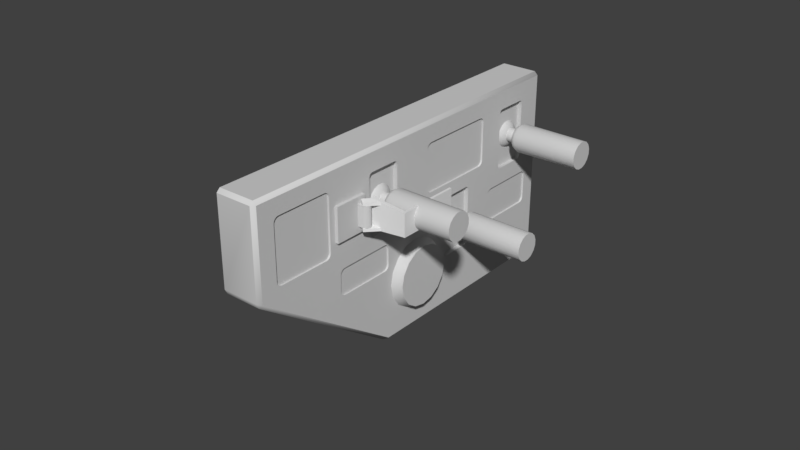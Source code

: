 # Source: poanel.blend  (saved by Blender 2.79.0; exported with 4.5.12 LTS)
import bpy
from mathutils import Matrix  # noqa: F401  (used for matrix-valued properties, if any)

bpy.ops.wm.read_factory_settings(use_empty=True)
scene = bpy.context.scene
scene.name = 'Scene'

# ---- collections
col_collection_1 = bpy.data.collections.new('Collection 1'); scene.collection.children.link(col_collection_1)

# ---- materials (node trees are filled in below, after node groups)
mat_miscpanelmetalswitch_003 = bpy.data.materials.new('miscPanelMetalSwitch.003')
mat_miscpanelmetalswitch_003.alpha_threshold = 0.0
mat_miscpanelmetalswitch_003.use_transparent_shadow = False
mat_miscpanelmetalswitch_003.diffuse_color = (0.64, 0.64, 0.64, 1.0)
mat_miscpanelmetalswitch_003.specular_color = (0.761, 0.761, 0.761)
mat_miscpanelmetalswitch_003.roughness = 0.5
mat_miscpanelmetalswitch_003.specular_intensity = 1.0
mat_accessories_002 = bpy.data.materials.new('accessories.002')
mat_accessories_002.alpha_threshold = 0.0
mat_accessories_002.use_transparent_shadow = False
mat_accessories_002.diffuse_color = (0.64, 0.64, 0.64, 1.0)
mat_accessories_002.specular_color = (0.5, 0.5, 0.5)
mat_accessories_002.roughness = 0.5
mat_accessories_002.specular_intensity = 1.0
mat_labella = bpy.data.materials.new('labella')
mat_labella.alpha_threshold = 0.0
mat_labella.use_transparent_shadow = False
mat_labella.diffuse_color = (0.64, 0.64, 0.64, 1.0)
mat_labella.specular_color = (0.23, 0.23, 0.23)
mat_labella.roughness = 0.5
mat_labella.specular_intensity = 1.0
mat_accessories_001 = bpy.data.materials.new('accessories.001')
mat_accessories_001.alpha_threshold = 0.0
mat_accessories_001.use_transparent_shadow = False
mat_accessories_001.diffuse_color = (0.64, 0.64, 0.64, 1.0)
mat_accessories_001.specular_color = (0.5, 0.5, 0.5)
mat_accessories_001.roughness = 0.5
mat_accessories_001.specular_intensity = 1.0
mat_switchguard = bpy.data.materials.new('switchguard')
mat_switchguard.alpha_threshold = 0.0
mat_switchguard.use_transparent_shadow = False
mat_switchguard.roughness = 0.5

# ---- node groups
ng_auto_smooth = bpy.data.node_groups.new('Auto Smooth', 'GeometryNodeTree')
_s = ng_auto_smooth.interface.new_socket(name='Geometry', in_out='OUTPUT', socket_type='NodeSocketGeometry')
_s = ng_auto_smooth.interface.new_socket(name='Geometry', in_out='INPUT', socket_type='NodeSocketGeometry')
_s = ng_auto_smooth.interface.new_socket(name='Angle', in_out='INPUT', socket_type='NodeSocketFloat')
_s.subtype = 'ANGLE'
_s.min_value = 0.0
_s.max_value = 3.142
ng_auto_smooth.is_modifier = True
_N = ng_auto_smooth.nodes; _L = ng_auto_smooth.links
n0 = _N.new('NodeGroupOutput'); n0.name = 'Group Output'; n0.location = (480, -100)
n1 = _N.new('NodeGroupInput'); n1.name = 'Group Input'; n1.location = (-420, -300)
n2 = _N.new('NodeGroupInput'); n2.name = 'Group Input.001'; n2.location = (-60, -100)
n3 = _N.new('GeometryNodeSetShadeSmooth'); n3.name = 'Set Shade Smooth'; n3.location = (120, -100)
n3.domain = 'EDGE'
n4 = _N.new('GeometryNodeSetShadeSmooth'); n4.name = 'Set Shade Smooth.001'; n4.location = (300, -100)
n5 = _N.new('GeometryNodeInputMeshEdgeAngle'); n5.name = 'Edge Angle'; n5.location = (-420, -220)
n6 = _N.new('GeometryNodeInputEdgeSmooth'); n6.name = 'Is Edge Smooth'; n6.location = (-60, -160)
n7 = _N.new('GeometryNodeInputShadeSmooth'); n7.name = 'Is Face Smooth'; n7.location = (-240, -340)
n8 = _N.new('FunctionNodeBooleanMath'); n8.name = 'Boolean Math'; n8.location = (-60, -220)
n9 = _N.new('FunctionNodeCompare'); n9.name = 'Compare'; n9.location = (-240, -180)
n9.operation = 'LESS_EQUAL'
_L.new(n5.outputs[0], n9.inputs[0])
_L.new(n4.outputs[0], n0.inputs[0])
_L.new(n1.outputs[1], n9.inputs[1])
_L.new(n9.outputs[0], n8.inputs[0])
_L.new(n7.outputs[0], n8.inputs[1])
_L.new(n2.outputs[0], n3.inputs[0])
_L.new(n6.outputs[0], n3.inputs[1])
_L.new(n3.outputs[0], n4.inputs[0])
_L.new(n8.outputs[0], n3.inputs[2])
n0.is_active_output = True

# ---- material node trees

# ---- world
world_world = bpy.data.worlds.new('World'); scene.world = world_world
world_world.color = (0.05088, 0.05088, 0.05088)
world_world.use_sun_shadow = False
world_world.sun_shadow_jitter_overblur = 0.0
world_world.cycles.sampling_method = 'MANUAL'

# ---- meshes
me_left_front_switches_mesh_011 = bpy.data.meshes.new('left-front-switches.mesh.011')
me_left_front_switches_mesh_011.from_pydata([(-0.0017, -0.00098, -0.00494), (0.02964, -0.0008, -0.00434), (-0.0017, -0.00279, -0.00418), (0.02963, -0.00238, -0.0037), (-0.0017, -0.00418, -0.00278), (0.02964, -0.00361, -0.00249), (-0.00166, -0.00492, -0.00098), (0.02964, -0.00425, -0.00091), (-0.00168, -0.00492, 0.00099), (0.02964, -0.00425, 0.00082), (-0.00168, -0.00418, 0.00279), (0.02964, -0.00361, 0.0024), (-0.00168, -0.00279, 0.00419), (0.02964, -0.00238, 0.00363), (-0.00168, -0.00098, 0.00493), (0.02964, -0.0008, 0.00429), (-0.00168, 0.00098, 0.00493), (0.02964, 0.00093, 0.00429), (-0.00168, 0.00279, 0.00419), (0.02964, 0.00251, 0.00363), (-0.0017, 0.00418, 0.00279), (0.02963, 0.00372, 0.0024), (-0.0017, 0.00492, 0.00099), (0.02963, 0.00438, 0.00082), (-0.00168, 0.00492, -0.00098), (0.02963, 0.00438, -0.00091), (-0.0017, 0.00418, -0.00278), (0.02963, 0.00372, -0.00249), (-0.0017, 0.00279, -0.00418), (0.02963, 0.00251, -0.0037), (-0.0017, 0.00098, -0.00494), (0.02964, 0.00093, -0.00434), (0.00839, -0.00088, -0.0045), (0.00841, -0.00253, -0.00381), (0.00843, -0.0038, -0.00255), (0.00843, -0.00447, -0.00089), (0.00841, -0.00447, 0.00088), (0.00841, -0.0038, 0.00253), (0.00841, -0.00253, 0.0038), (0.00841, -0.00088, 0.00449), (0.00841, 0.00091, 0.00449), (0.00841, 0.00256, 0.0038), (0.00841, 0.00383, 0.00253), (0.00839, 0.0045, 0.00088), (0.00841, 0.0045, -0.00089), (0.00841, 0.00383, -0.00255), (0.00841, 0.00256, -0.00381), (0.00839, 0.00091, -0.0045), (0.00238, -0.00085, -0.00428), (0.00238, -0.00242, -0.00364), (0.00238, -0.00362, -0.00243), (0.0024, -0.00428, -0.00084), (0.0024, -0.00428, 0.00085), (0.0024, -0.00362, 0.00244), (0.0024, -0.00242, 0.00361), (0.0024, -0.00085, 0.00427), (0.0024, 0.00085, 0.00427), (0.0024, 0.00242, 0.00361), (0.0024, 0.00362, 0.00244), (0.00238, 0.00428, 0.00085), (0.00238, 0.00428, -0.00084), (0.00238, 0.00362, -0.00243), (0.00238, 0.00242, -0.00364), (0.00238, 0.00085, -0.00428), (0.00351, -0.00063, -0.00326), (0.00351, -0.00184, -0.00276), (0.00353, -0.00275, -0.00183), (0.00353, -0.00325, -0.00064), (0.00353, -0.00325, 0.00065), (0.00353, -0.00275, 0.00186), (0.00353, -0.00184, 0.00275), (0.00353, -0.00063, 0.00325), (0.00351, 0.00066, 0.00325), (0.00351, 0.00187, 0.00275), (0.00353, 0.00278, 0.00186), (0.00351, 0.00328, 0.00065), (0.00351, 0.00328, -0.00064), (0.00353, 0.00278, -0.00183), (0.00351, 0.00187, -0.00276), (0.00351, 0.00066, -0.00326), (0.00389, -0.00042, -0.00218), (0.00388, -0.00122, -0.00185), (0.00389, -0.00184, -0.00124), (0.00389, -0.00217, -0.00044), (0.00389, -0.00217, 0.00043), (0.00389, -0.00184, 0.00124), (0.00388, -0.00122, 0.00184), (0.00389, -0.00042, 0.00218), (0.00389, 0.00046, 0.00218), (0.00388, 0.00126, 0.00184), (0.00388, 0.00187, 0.00124), (0.00389, 0.0022, 0.00043), (0.00388, 0.0022, -0.00044), (0.00389, 0.00187, -0.00124), (0.00388, 0.00126, -0.00185), (0.00389, 0.00046, -0.00218), (0.00604, -0.00042, -0.00221), (0.00602, -0.00124, -0.00188), (0.00604, -0.00185, -0.00125), (0.00604, -0.0022, -0.00045), (0.00604, -0.0022, 0.00043), (0.00604, -0.00185, 0.00124), (0.00604, -0.00124, 0.00186), (0.00604, -0.00042, 0.0022), (0.00604, 0.00046, 0.0022), (0.00604, 0.00127, 0.00186), (0.00604, 0.00188, 0.00124), (0.00602, 0.00221, 0.00043), (0.00602, 0.00221, -0.00045), (0.00604, 0.00188, -0.00125), (0.00602, 0.00127, -0.00188), (0.00604, 0.00046, -0.00221), (0.00698, -0.00072, -0.00373), (0.00698, -0.00209, -0.00315), (0.007, -0.00312, -0.0021), (0.007, -0.00369, -0.00075), (0.007, -0.00369, 0.00073), (0.007, -0.00312, 0.00209), (0.007, -0.00209, 0.00314), (0.007, -0.00072, 0.00371), (0.007, 0.00075, 0.00371), (0.00698, 0.00212, 0.00314), (0.00698, 0.00315, 0.00209), (0.00698, 0.00372, 0.00073), (0.00698, 0.00372, -0.00075), (0.00698, 0.00315, -0.0021), (0.00698, 0.00212, -0.00315), (0.00698, 0.00075, -0.00373), (0.00055, -0.00488, 0.00097), (0.00054, 0.00488, -0.00096), (0.00055, 0.00097, 0.00487), (0.00055, -0.00414, 0.00277), (0.00053, -0.00097, -0.00488), (0.00054, 0.00414, 0.00277), (0.00053, 0.00414, -0.00276), (0.00055, 0.00276, 0.00413), (0.00053, 0.00488, 0.00097), (0.00053, -0.00276, -0.00414), (0.00055, -0.00276, 0.00413), (0.00053, 0.00097, -0.00488), (0.00055, -0.00097, 0.00487), (0.00056, -0.00488, -0.00096), (0.00053, -0.00414, -0.00276), (0.00053, 0.00276, -0.00414)], [], [(75, 76, 60, 59), (3, 5, 34, 33), (5, 7, 35, 34), (7, 9, 36, 35), (9, 11, 37, 36), (11, 13, 38, 37), (13, 15, 39, 38), (15, 17, 40, 39), (17, 19, 41, 40), (19, 21, 42, 41), (21, 23, 43, 42), (23, 25, 44, 43), (25, 27, 45, 44), (27, 29, 46, 45), (29, 31, 47, 46), (140, 130, 16, 14), (1, 31, 29, 27, 25, 23, 21, 19, 17, 15, 13, 11, 9, 7, 5, 3), (133, 136, 22, 20), (122, 42, 43, 123), (70, 71, 55, 54), (112, 32, 33, 113), (112, 113, 97, 96), (69, 70, 54, 53), (134, 143, 28, 26), (67, 68, 52, 51), (115, 35, 36, 116), (65, 66, 50, 49), (113, 33, 34, 114), (120, 40, 41, 121), (119, 39, 40, 120), (77, 78, 62, 61), (101, 117, 118, 102), (1, 3, 33, 32), (139, 63, 48, 132), (121, 41, 42, 122), (128, 131, 10, 8), (120, 121, 105, 104), (138, 140, 14, 12), (47, 32, 112, 127), (116, 36, 37, 117), (72, 73, 57, 56), (73, 74, 58, 57), (106, 122, 123, 107), (63, 79, 64, 48), (141, 128, 8, 6), (142, 141, 6, 4), (74, 75, 59, 58), (71, 72, 56, 55), (95, 80, 64, 79), (114, 34, 35, 115), (102, 118, 119, 103), (127, 112, 96, 111), (124, 125, 109, 108), (97, 113, 114, 98), (98, 114, 115, 99), (132, 137, 2, 0), (76, 77, 61, 60), (116, 117, 101, 100), (125, 45, 46, 126), (117, 37, 38, 118), (118, 38, 39, 119), (126, 46, 47, 127), (119, 120, 104, 103), (47, 31, 1, 32), (64, 80, 81, 65), (111, 96, 80, 95), (65, 81, 82, 66), (66, 82, 83, 67), (67, 83, 84, 68), (68, 84, 85, 69), (69, 85, 86, 70), (70, 86, 87, 71), (71, 87, 88, 72), (72, 88, 89, 73), (73, 89, 90, 74), (74, 90, 91, 75), (75, 91, 92, 76), (76, 92, 93, 77), (77, 93, 94, 78), (78, 94, 95, 79), (115, 116, 100, 99), (80, 96, 97, 81), (81, 97, 98, 82), (82, 98, 99, 83), (83, 99, 100, 84), (84, 100, 101, 85), (85, 101, 102, 86), (86, 102, 103, 87), (87, 103, 104, 88), (88, 104, 105, 89), (89, 105, 106, 90), (90, 106, 107, 91), (91, 107, 108, 92), (92, 108, 109, 93), (93, 109, 110, 94), (94, 110, 111, 95), (68, 69, 53, 52), (125, 126, 110, 109), (66, 67, 51, 50), (129, 134, 26, 24), (136, 129, 24, 22), (78, 79, 63, 62), (131, 138, 12, 10), (124, 44, 45, 125), (64, 65, 49, 48), (143, 139, 30, 28), (135, 133, 20, 18), (130, 135, 18, 16), (123, 43, 44, 124), (121, 122, 106, 105), (123, 124, 108, 107), (137, 142, 4, 2), (126, 127, 111, 110), (49, 50, 142, 137), (56, 57, 135, 130), (57, 58, 133, 135), (62, 63, 139, 143), (53, 54, 138, 131), (59, 60, 129, 136), (60, 61, 134, 129), (48, 49, 137, 132), (50, 51, 141, 142), (51, 52, 128, 141), (54, 55, 140, 138), (52, 53, 131, 128), (30, 139, 132, 0), (61, 62, 143, 134), (58, 59, 136, 133), (55, 56, 130, 140)])
me_left_front_switches_mesh_011.polygons.foreach_set('use_smooth', [True] * 129)
_uv = me_left_front_switches_mesh_011.uv_layers.new(name='UVMap')
_uv.uv.foreach_set('vector', [0.588, 0.3061, 0.588, 0.2857, 0.604, 0.2857, 0.604, 0.3061, 0.3417, 0.1836, 0.3417, 0.1631, 0.5175, 0.1631, 0.5175, 0.1836, 0.3417, 0.1631, 0.3417, 0.1428, 0.5175, 0.1428, 0.5175, 0.1631, 0.3417, 0.4694, 0.3417, 0.449, 0.5175, 0.449, 0.5175, 0.4694, 0.3417, 0.449, 0.3417, 0.4286, 0.5175, 0.4286, 0.5175, 0.449, 0.3417, 0.4286, 0.3417, 0.4082, 0.5175, 0.4082, 0.5175, 0.4286, 0.3417, 0.4082, 0.3417, 0.3878, 0.5175, 0.3878, 0.5175, 0.4082, 0.3417, 0.3878, 0.3417, 0.3673, 0.5175, 0.3673, 0.5175, 0.3878, 0.3417, 0.3673, 0.3417, 0.3469, 0.5175, 0.3469, 0.5175, 0.3673, 0.3417, 0.3469, 0.3417, 0.3265, 0.5175, 0.3265, 0.5175, 0.3469, 0.3417, 0.3265, 0.3417, 0.3061, 0.5175, 0.3061, 0.5175, 0.3265, 0.3417, 0.3061, 0.3417, 0.2857, 0.5175, 0.2857, 0.5175, 0.3061, 0.3417, 0.2857, 0.3417, 0.2653, 0.5175, 0.2653, 0.5175, 0.2857, 0.3417, 0.2653, 0.3417, 0.2449, 0.5175, 0.2449, 0.5175, 0.2653, 0.3417, 0.2449, 0.3417, 0.2245, 0.5175, 0.2245, 0.5175, 0.2449, 0.6291, 0.3878, 0.6291, 0.3673, 0.6541, 0.3673, 0.6541, 0.3878, 0.5364, 0.1312, 0.5135, 0.1217, 0.4961, 0.1045, 0.4868, 0.08187, 0.4868, 0.05727, 0.4963, 0.03443, 0.5137, 0.01709, 0.5364, 0.007538, 0.561, 0.007538, 0.5839, 0.01704, 0.6012, 0.03448, 0.6107, 0.05741, 0.6105, 0.08192, 0.601, 0.1048, 0.5837, 0.1222, 0.5609, 0.1314, 0.6291, 0.3265, 0.6291, 0.3061, 0.6541, 0.3061, 0.6541, 0.3265, 0.5345, 0.3265, 0.5175, 0.3265, 0.5175, 0.3061, 0.5345, 0.3061, 0.588, 0.4082, 0.588, 0.3878, 0.604, 0.3878, 0.604, 0.4082, 0.5345, 0.204, 0.5175, 0.204, 0.5175, 0.1836, 0.5345, 0.1836, 0.5345, 0.204, 0.5345, 0.1836, 0.5534, 0.1836, 0.5534, 0.204, 0.588, 0.4286, 0.588, 0.4082, 0.604, 0.4082, 0.604, 0.4286, 0.6291, 0.2653, 0.6291, 0.2449, 0.6541, 0.2449, 0.6541, 0.2653, 0.588, 0.4694, 0.588, 0.449, 0.604, 0.449, 0.604, 0.4694, 0.5345, 0.4694, 0.5175, 0.4694, 0.5175, 0.449, 0.5345, 0.449, 0.588, 0.1836, 0.588, 0.1631, 0.604, 0.1631, 0.604, 0.1836, 0.5345, 0.1836, 0.5175, 0.1836, 0.5175, 0.1631, 0.5345, 0.1631, 0.5345, 0.3673, 0.5175, 0.3673, 0.5175, 0.3469, 0.5345, 0.3469, 0.5345, 0.3878, 0.5175, 0.3878, 0.5175, 0.3673, 0.5345, 0.3673, 0.588, 0.2653, 0.588, 0.2449, 0.604, 0.2449, 0.604, 0.2653, 0.5534, 0.4286, 0.5345, 0.4286, 0.5345, 0.4082, 0.5534, 0.4082, 0.3417, 0.204, 0.3417, 0.1836, 0.5175, 0.1836, 0.5175, 0.204, 0.6291, 0.2245, 0.604, 0.2245, 0.604, 0.204, 0.6291, 0.204, 0.5345, 0.3469, 0.5175, 0.3469, 0.5175, 0.3265, 0.5345, 0.3265, 0.6291, 0.449, 0.6291, 0.4286, 0.6541, 0.4286, 0.6541, 0.449, 0.5345, 0.3673, 0.5345, 0.3469, 0.5534, 0.3469, 0.5534, 0.3673, 0.6291, 0.4082, 0.6291, 0.3878, 0.6541, 0.3878, 0.6541, 0.4082, 0.5175, 0.2245, 0.5175, 0.204, 0.5345, 0.204, 0.5345, 0.2245, 0.5345, 0.449, 0.5175, 0.449, 0.5175, 0.4286, 0.5345, 0.4286, 0.588, 0.3673, 0.588, 0.3469, 0.604, 0.3469, 0.604, 0.3673, 0.588, 0.3469, 0.588, 0.3265, 0.604, 0.3265, 0.604, 0.3469, 0.5534, 0.3265, 0.5345, 0.3265, 0.5345, 0.3061, 0.5534, 0.3061, 0.604, 0.2245, 0.588, 0.2245, 0.588, 0.204, 0.604, 0.204, 0.6291, 0.4694, 0.6291, 0.449, 0.6541, 0.449, 0.6541, 0.4694, 0.6291, 0.1631, 0.6291, 0.1428, 0.6541, 0.1428, 0.6541, 0.1631, 0.588, 0.3265, 0.588, 0.3061, 0.604, 0.3061, 0.604, 0.3265, 0.588, 0.3878, 0.588, 0.3673, 0.604, 0.3673, 0.604, 0.3878, 0.5759, 0.2245, 0.5759, 0.204, 0.588, 0.204, 0.588, 0.2245, 0.5345, 0.1631, 0.5175, 0.1631, 0.5175, 0.1428, 0.5345, 0.1428, 0.5534, 0.4082, 0.5345, 0.4082, 0.5345, 0.3878, 0.5534, 0.3878, 0.5345, 0.2245, 0.5345, 0.204, 0.5534, 0.204, 0.5534, 0.2245, 0.5345, 0.2857, 0.5345, 0.2653, 0.5534, 0.2653, 0.5534, 0.2857, 0.5534, 0.1836, 0.5345, 0.1836, 0.5345, 0.1631, 0.5534, 0.1631, 0.5534, 0.1631, 0.5345, 0.1631, 0.5345, 0.1428, 0.5534, 0.1428, 0.6291, 0.204, 0.6291, 0.1836, 0.6541, 0.1836, 0.6541, 0.204, 0.588, 0.2857, 0.588, 0.2653, 0.604, 0.2653, 0.604, 0.2857, 0.5345, 0.449, 0.5345, 0.4286, 0.5534, 0.4286, 0.5534, 0.449, 0.5345, 0.2653, 0.5175, 0.2653, 0.5175, 0.2449, 0.5345, 0.2449, 0.5345, 0.4286, 0.5175, 0.4286, 0.5175, 0.4082, 0.5345, 0.4082, 0.5345, 0.4082, 0.5175, 0.4082, 0.5175, 0.3878, 0.5345, 0.3878, 0.5345, 0.2449, 0.5175, 0.2449, 0.5175, 0.2245, 0.5345, 0.2245, 0.5345, 0.3878, 0.5345, 0.3673, 0.5534, 0.3673, 0.5534, 0.3878, 0.5175, 0.2245, 0.3417, 0.2245, 0.3417, 0.204, 0.5175, 0.204, 0.588, 0.204, 0.5759, 0.204, 0.5759, 0.1836, 0.588, 0.1836, 0.5534, 0.2245, 0.5534, 0.204, 0.5759, 0.204, 0.5759, 0.2245, 0.588, 0.1836, 0.5759, 0.1836, 0.5759, 0.1631, 0.588, 0.1631, 0.588, 0.1631, 0.5759, 0.1631, 0.5759, 0.1428, 0.588, 0.1428, 0.588, 0.4694, 0.5759, 0.4694, 0.5759, 0.449, 0.588, 0.449, 0.588, 0.449, 0.5759, 0.449, 0.5759, 0.4286, 0.588, 0.4286, 0.588, 0.4286, 0.5759, 0.4286, 0.5759, 0.4082, 0.588, 0.4082, 0.588, 0.4082, 0.5759, 0.4082, 0.5759, 0.3878, 0.588, 0.3878, 0.588, 0.3878, 0.5759, 0.3878, 0.5759, 0.3673, 0.588, 0.3673, 0.588, 0.3673, 0.5759, 0.3673, 0.5759, 0.3469, 0.588, 0.3469, 0.588, 0.3469, 0.5759, 0.3469, 0.5759, 0.3265, 0.588, 0.3265, 0.588, 0.3265, 0.5759, 0.3265, 0.5759, 0.3061, 0.588, 0.3061, 0.588, 0.3061, 0.5759, 0.3061, 0.5759, 0.2857, 0.588, 0.2857, 0.588, 0.2857, 0.5759, 0.2857, 0.5759, 0.2653, 0.588, 0.2653, 0.588, 0.2653, 0.5759, 0.2653, 0.5759, 0.2449, 0.588, 0.2449, 0.588, 0.2449, 0.5759, 0.2449, 0.5759, 0.2245, 0.588, 0.2245, 0.5345, 0.4694, 0.5345, 0.449, 0.5534, 0.449, 0.5534, 0.4694, 0.5759, 0.204, 0.5534, 0.204, 0.5534, 0.1836, 0.5759, 0.1836, 0.5759, 0.1836, 0.5534, 0.1836, 0.5534, 0.1631, 0.5759, 0.1631, 0.5759, 0.1631, 0.5534, 0.1631, 0.5534, 0.1428, 0.5759, 0.1428, 0.5759, 0.4694, 0.5534, 0.4694, 0.5534, 0.449, 0.5759, 0.449, 0.5759, 0.449, 0.5534, 0.449, 0.5534, 0.4286, 0.5759, 0.4286, 0.5759, 0.4286, 0.5534, 0.4286, 0.5534, 0.4082, 0.5759, 0.4082, 0.5759, 0.4082, 0.5534, 0.4082, 0.5534, 0.3878, 0.5759, 0.3878, 0.5759, 0.3878, 0.5534, 0.3878, 0.5534, 0.3673, 0.5759, 0.3673, 0.5759, 0.3673, 0.5534, 0.3673, 0.5534, 0.3469, 0.5759, 0.3469, 0.5759, 0.3469, 0.5534, 0.3469, 0.5534, 0.3265, 0.5759, 0.3265, 0.5759, 0.3265, 0.5534, 0.3265, 0.5534, 0.3061, 0.5759, 0.3061, 0.5759, 0.3061, 0.5534, 0.3061, 0.5534, 0.2857, 0.5759, 0.2857, 0.5759, 0.2857, 0.5534, 0.2857, 0.5534, 0.2653, 0.5759, 0.2653, 0.5759, 0.2653, 0.5534, 0.2653, 0.5534, 0.2449, 0.5759, 0.2449, 0.5759, 0.2449, 0.5534, 0.2449, 0.5534, 0.2245, 0.5759, 0.2245, 0.588, 0.449, 0.588, 0.4286, 0.604, 0.4286, 0.604, 0.449, 0.5345, 0.2653, 0.5345, 0.2449, 0.5534, 0.2449, 0.5534, 0.2653, 0.588, 0.1631, 0.588, 0.1428, 0.604, 0.1428, 0.604, 0.1631, 0.6291, 0.2857, 0.6291, 0.2653, 0.6541, 0.2653, 0.6541, 0.2857, 0.6291, 0.3061, 0.6291, 0.2857, 0.6541, 0.2857, 0.6541, 0.3061, 0.588, 0.2449, 0.588, 0.2245, 0.604, 0.2245, 0.604, 0.2449, 0.6291, 0.4286, 0.6291, 0.4082, 0.6541, 0.4082, 0.6541, 0.4286, 0.5345, 0.2857, 0.5175, 0.2857, 0.5175, 0.2653, 0.5345, 0.2653, 0.588, 0.204, 0.588, 0.1836, 0.604, 0.1836, 0.604, 0.204, 0.6291, 0.2449, 0.6291, 0.2245, 0.6541, 0.2245, 0.6541, 0.2449, 0.6291, 0.3469, 0.6291, 0.3265, 0.6541, 0.3265, 0.6541, 0.3469, 0.6291, 0.3673, 0.6291, 0.3469, 0.6541, 0.3469, 0.6541, 0.3673, 0.5345, 0.3061, 0.5175, 0.3061, 0.5175, 0.2857, 0.5345, 0.2857, 0.5345, 0.3469, 0.5345, 0.3265, 0.5534, 0.3265, 0.5534, 0.3469, 0.5345, 0.3061, 0.5345, 0.2857, 0.5534, 0.2857, 0.5534, 0.3061, 0.6291, 0.1836, 0.6291, 0.1631, 0.6541, 0.1631, 0.6541, 0.1836, 0.5345, 0.2449, 0.5345, 0.2245, 0.5534, 0.2245, 0.5534, 0.2449, 0.604, 0.1836, 0.604, 0.1631, 0.6291, 0.1631, 0.6291, 0.1836, 0.604, 0.3673, 0.604, 0.3469, 0.6291, 0.3469, 0.6291, 0.3673, 0.604, 0.3469, 0.604, 0.3265, 0.6291, 0.3265, 0.6291, 0.3469, 0.604, 0.2449, 0.604, 0.2245, 0.6291, 0.2245, 0.6291, 0.2449, 0.604, 0.4286, 0.604, 0.4082, 0.6291, 0.4082, 0.6291, 0.4286, 0.604, 0.3061, 0.604, 0.2857, 0.6291, 0.2857, 0.6291, 0.3061, 0.604, 0.2857, 0.604, 0.2653, 0.6291, 0.2653, 0.6291, 0.2857, 0.604, 0.204, 0.604, 0.1836, 0.6291, 0.1836, 0.6291, 0.204, 0.604, 0.1631, 0.604, 0.1428, 0.6291, 0.1428, 0.6291, 0.1631, 0.604, 0.4694, 0.604, 0.449, 0.6291, 0.449, 0.6291, 0.4694, 0.604, 0.4082, 0.604, 0.3878, 0.6291, 0.3878, 0.6291, 0.4082, 0.604, 0.449, 0.604, 0.4286, 0.6291, 0.4286, 0.6291, 0.449, 0.6541, 0.2245, 0.6291, 0.2245, 0.6291, 0.204, 0.6541, 0.204, 0.604, 0.2653, 0.604, 0.2449, 0.6291, 0.2449, 0.6291, 0.2653, 0.604, 0.3265, 0.604, 0.3061, 0.6291, 0.3061, 0.6291, 0.3265, 0.604, 0.3878, 0.604, 0.3673, 0.6291, 0.3673, 0.6291, 0.3878])
me_left_front_switches_mesh_011.materials.append(mat_miscpanelmetalswitch_003)
me_left_front_switches_mesh_011.use_remesh_preserve_volume = False
me_left_front_switches_mesh_011.use_remesh_preserve_attributes = False
me_left_front_switches_mesh_011.use_mirror_vertex_groups = False
me_left_front_switches_mesh_011.update()
me_left_front_switches_mesh_010 = bpy.data.meshes.new('left-front-switches.mesh.010')
me_left_front_switches_mesh_010.from_pydata([(-0.0017, -0.00098, -0.00494), (0.02964, -0.0008, -0.00434), (-0.0017, -0.00279, -0.00418), (0.02963, -0.00238, -0.0037), (-0.0017, -0.00418, -0.00278), (0.02964, -0.00361, -0.00249), (-0.00166, -0.00492, -0.00098), (0.02964, -0.00425, -0.00091), (-0.00168, -0.00492, 0.00099), (0.02964, -0.00425, 0.00082), (-0.00168, -0.00418, 0.00279), (0.02964, -0.00361, 0.0024), (-0.00168, -0.00279, 0.00419), (0.02964, -0.00238, 0.00363), (-0.00168, -0.00098, 0.00493), (0.02964, -0.0008, 0.00429), (-0.00168, 0.00098, 0.00493), (0.02964, 0.00093, 0.00429), (-0.00168, 0.00279, 0.00419), (0.02964, 0.00251, 0.00363), (-0.0017, 0.00418, 0.00279), (0.02963, 0.00372, 0.0024), (-0.0017, 0.00492, 0.00099), (0.02963, 0.00438, 0.00082), (-0.00168, 0.00492, -0.00098), (0.02963, 0.00438, -0.00091), (-0.0017, 0.00418, -0.00278), (0.02963, 0.00372, -0.00249), (-0.0017, 0.00279, -0.00418), (0.02963, 0.00251, -0.0037), (-0.0017, 0.00098, -0.00494), (0.02964, 0.00093, -0.00434), (0.00839, -0.00088, -0.0045), (0.00841, -0.00253, -0.00381), (0.00843, -0.0038, -0.00255), (0.00843, -0.00447, -0.00089), (0.00841, -0.00447, 0.00088), (0.00841, -0.0038, 0.00253), (0.00841, -0.00253, 0.0038), (0.00841, -0.00088, 0.00449), (0.00841, 0.00091, 0.00449), (0.00841, 0.00256, 0.0038), (0.00841, 0.00383, 0.00253), (0.00839, 0.0045, 0.00088), (0.00841, 0.0045, -0.00089), (0.00841, 0.00383, -0.00255), (0.00841, 0.00256, -0.00381), (0.00839, 0.00091, -0.0045), (0.00238, -0.00085, -0.00428), (0.00238, -0.00242, -0.00364), (0.00238, -0.00362, -0.00243), (0.0024, -0.00428, -0.00084), (0.0024, -0.00428, 0.00085), (0.0024, -0.00362, 0.00244), (0.0024, -0.00242, 0.00361), (0.0024, -0.00085, 0.00427), (0.0024, 0.00085, 0.00427), (0.0024, 0.00242, 0.00361), (0.0024, 0.00362, 0.00244), (0.00238, 0.00428, 0.00085), (0.00238, 0.00428, -0.00084), (0.00238, 0.00362, -0.00243), (0.00238, 0.00242, -0.00364), (0.00238, 0.00085, -0.00428), (0.00351, -0.00063, -0.00326), (0.00351, -0.00184, -0.00276), (0.00353, -0.00275, -0.00183), (0.00353, -0.00325, -0.00064), (0.00353, -0.00325, 0.00065), (0.00353, -0.00275, 0.00186), (0.00353, -0.00184, 0.00275), (0.00353, -0.00063, 0.00325), (0.00351, 0.00066, 0.00325), (0.00351, 0.00187, 0.00275), (0.00353, 0.00278, 0.00186), (0.00351, 0.00328, 0.00065), (0.00351, 0.00328, -0.00064), (0.00353, 0.00278, -0.00183), (0.00351, 0.00187, -0.00276), (0.00351, 0.00066, -0.00326), (0.00389, -0.00042, -0.00218), (0.00388, -0.00122, -0.00185), (0.00389, -0.00184, -0.00124), (0.00389, -0.00217, -0.00044), (0.00389, -0.00217, 0.00043), (0.00389, -0.00184, 0.00124), (0.00388, -0.00122, 0.00184), (0.00389, -0.00042, 0.00218), (0.00389, 0.00046, 0.00218), (0.00388, 0.00126, 0.00184), (0.00388, 0.00187, 0.00124), (0.00389, 0.0022, 0.00043), (0.00388, 0.0022, -0.00044), (0.00389, 0.00187, -0.00124), (0.00388, 0.00126, -0.00185), (0.00389, 0.00046, -0.00218), (0.00604, -0.00042, -0.00221), (0.00602, -0.00124, -0.00188), (0.00604, -0.00185, -0.00125), (0.00604, -0.0022, -0.00045), (0.00604, -0.0022, 0.00043), (0.00604, -0.00185, 0.00124), (0.00604, -0.00124, 0.00186), (0.00604, -0.00042, 0.0022), (0.00604, 0.00046, 0.0022), (0.00604, 0.00127, 0.00186), (0.00604, 0.00188, 0.00124), (0.00602, 0.00221, 0.00043), (0.00602, 0.00221, -0.00045), (0.00604, 0.00188, -0.00125), (0.00602, 0.00127, -0.00188), (0.00604, 0.00046, -0.00221), (0.00698, -0.00072, -0.00373), (0.00698, -0.00209, -0.00315), (0.007, -0.00312, -0.0021), (0.007, -0.00369, -0.00075), (0.007, -0.00369, 0.00073), (0.007, -0.00312, 0.00209), (0.007, -0.00209, 0.00314), (0.007, -0.00072, 0.00371), (0.007, 0.00075, 0.00371), (0.00698, 0.00212, 0.00314), (0.00698, 0.00315, 0.00209), (0.00698, 0.00372, 0.00073), (0.00698, 0.00372, -0.00075), (0.00698, 0.00315, -0.0021), (0.00698, 0.00212, -0.00315), (0.00698, 0.00075, -0.00373), (0.00055, -0.00488, 0.00097), (0.00054, 0.00488, -0.00096), (0.00055, 0.00097, 0.00487), (0.00055, -0.00414, 0.00277), (0.00053, -0.00097, -0.00488), (0.00054, 0.00414, 0.00277), (0.00053, 0.00414, -0.00276), (0.00055, 0.00276, 0.00413), (0.00053, 0.00488, 0.00097), (0.00053, -0.00276, -0.00414), (0.00055, -0.00276, 0.00413), (0.00053, 0.00097, -0.00488), (0.00055, -0.00097, 0.00487), (0.00056, -0.00488, -0.00096), (0.00053, -0.00414, -0.00276), (0.00053, 0.00276, -0.00414)], [], [(75, 76, 60, 59), (3, 5, 34, 33), (5, 7, 35, 34), (7, 9, 36, 35), (9, 11, 37, 36), (11, 13, 38, 37), (13, 15, 39, 38), (15, 17, 40, 39), (17, 19, 41, 40), (19, 21, 42, 41), (21, 23, 43, 42), (23, 25, 44, 43), (25, 27, 45, 44), (27, 29, 46, 45), (29, 31, 47, 46), (140, 130, 16, 14), (1, 31, 29, 27, 25, 23, 21, 19, 17, 15, 13, 11, 9, 7, 5, 3), (133, 136, 22, 20), (122, 42, 43, 123), (70, 71, 55, 54), (112, 32, 33, 113), (112, 113, 97, 96), (69, 70, 54, 53), (134, 143, 28, 26), (67, 68, 52, 51), (115, 35, 36, 116), (65, 66, 50, 49), (113, 33, 34, 114), (120, 40, 41, 121), (119, 39, 40, 120), (77, 78, 62, 61), (101, 117, 118, 102), (1, 3, 33, 32), (139, 63, 48, 132), (121, 41, 42, 122), (128, 131, 10, 8), (120, 121, 105, 104), (138, 140, 14, 12), (47, 32, 112, 127), (116, 36, 37, 117), (72, 73, 57, 56), (73, 74, 58, 57), (106, 122, 123, 107), (63, 79, 64, 48), (141, 128, 8, 6), (142, 141, 6, 4), (74, 75, 59, 58), (71, 72, 56, 55), (95, 80, 64, 79), (114, 34, 35, 115), (102, 118, 119, 103), (127, 112, 96, 111), (124, 125, 109, 108), (97, 113, 114, 98), (98, 114, 115, 99), (132, 137, 2, 0), (76, 77, 61, 60), (116, 117, 101, 100), (125, 45, 46, 126), (117, 37, 38, 118), (118, 38, 39, 119), (126, 46, 47, 127), (119, 120, 104, 103), (47, 31, 1, 32), (64, 80, 81, 65), (111, 96, 80, 95), (65, 81, 82, 66), (66, 82, 83, 67), (67, 83, 84, 68), (68, 84, 85, 69), (69, 85, 86, 70), (70, 86, 87, 71), (71, 87, 88, 72), (72, 88, 89, 73), (73, 89, 90, 74), (74, 90, 91, 75), (75, 91, 92, 76), (76, 92, 93, 77), (77, 93, 94, 78), (78, 94, 95, 79), (115, 116, 100, 99), (80, 96, 97, 81), (81, 97, 98, 82), (82, 98, 99, 83), (83, 99, 100, 84), (84, 100, 101, 85), (85, 101, 102, 86), (86, 102, 103, 87), (87, 103, 104, 88), (88, 104, 105, 89), (89, 105, 106, 90), (90, 106, 107, 91), (91, 107, 108, 92), (92, 108, 109, 93), (93, 109, 110, 94), (94, 110, 111, 95), (68, 69, 53, 52), (125, 126, 110, 109), (66, 67, 51, 50), (129, 134, 26, 24), (136, 129, 24, 22), (78, 79, 63, 62), (131, 138, 12, 10), (124, 44, 45, 125), (64, 65, 49, 48), (143, 139, 30, 28), (135, 133, 20, 18), (130, 135, 18, 16), (123, 43, 44, 124), (121, 122, 106, 105), (123, 124, 108, 107), (137, 142, 4, 2), (126, 127, 111, 110), (49, 50, 142, 137), (56, 57, 135, 130), (57, 58, 133, 135), (62, 63, 139, 143), (53, 54, 138, 131), (59, 60, 129, 136), (60, 61, 134, 129), (48, 49, 137, 132), (50, 51, 141, 142), (51, 52, 128, 141), (54, 55, 140, 138), (52, 53, 131, 128), (30, 139, 132, 0), (61, 62, 143, 134), (58, 59, 136, 133), (55, 56, 130, 140)])
me_left_front_switches_mesh_010.polygons.foreach_set('use_smooth', [True] * 129)
_uv = me_left_front_switches_mesh_010.uv_layers.new(name='UVMap')
_uv.uv.foreach_set('vector', [0.588, 0.3061, 0.588, 0.2857, 0.604, 0.2857, 0.604, 0.3061, 0.3417, 0.1836, 0.3417, 0.1631, 0.5175, 0.1631, 0.5175, 0.1836, 0.3417, 0.1631, 0.3417, 0.1428, 0.5175, 0.1428, 0.5175, 0.1631, 0.3417, 0.4694, 0.3417, 0.449, 0.5175, 0.449, 0.5175, 0.4694, 0.3417, 0.449, 0.3417, 0.4286, 0.5175, 0.4286, 0.5175, 0.449, 0.3417, 0.4286, 0.3417, 0.4082, 0.5175, 0.4082, 0.5175, 0.4286, 0.3417, 0.4082, 0.3417, 0.3878, 0.5175, 0.3878, 0.5175, 0.4082, 0.3417, 0.3878, 0.3417, 0.3673, 0.5175, 0.3673, 0.5175, 0.3878, 0.3417, 0.3673, 0.3417, 0.3469, 0.5175, 0.3469, 0.5175, 0.3673, 0.3417, 0.3469, 0.3417, 0.3265, 0.5175, 0.3265, 0.5175, 0.3469, 0.3417, 0.3265, 0.3417, 0.3061, 0.5175, 0.3061, 0.5175, 0.3265, 0.3417, 0.3061, 0.3417, 0.2857, 0.5175, 0.2857, 0.5175, 0.3061, 0.3417, 0.2857, 0.3417, 0.2653, 0.5175, 0.2653, 0.5175, 0.2857, 0.3417, 0.2653, 0.3417, 0.2449, 0.5175, 0.2449, 0.5175, 0.2653, 0.3417, 0.2449, 0.3417, 0.2245, 0.5175, 0.2245, 0.5175, 0.2449, 0.6291, 0.3878, 0.6291, 0.3673, 0.6541, 0.3673, 0.6541, 0.3878, 0.5364, 0.1312, 0.5135, 0.1217, 0.4961, 0.1045, 0.4868, 0.08187, 0.4868, 0.05727, 0.4963, 0.03443, 0.5137, 0.01709, 0.5364, 0.007538, 0.561, 0.007538, 0.5839, 0.01704, 0.6012, 0.03448, 0.6107, 0.05741, 0.6105, 0.08192, 0.601, 0.1048, 0.5837, 0.1222, 0.5609, 0.1314, 0.6291, 0.3265, 0.6291, 0.3061, 0.6541, 0.3061, 0.6541, 0.3265, 0.5345, 0.3265, 0.5175, 0.3265, 0.5175, 0.3061, 0.5345, 0.3061, 0.588, 0.4082, 0.588, 0.3878, 0.604, 0.3878, 0.604, 0.4082, 0.5345, 0.204, 0.5175, 0.204, 0.5175, 0.1836, 0.5345, 0.1836, 0.5345, 0.204, 0.5345, 0.1836, 0.5534, 0.1836, 0.5534, 0.204, 0.588, 0.4286, 0.588, 0.4082, 0.604, 0.4082, 0.604, 0.4286, 0.6291, 0.2653, 0.6291, 0.2449, 0.6541, 0.2449, 0.6541, 0.2653, 0.588, 0.4694, 0.588, 0.449, 0.604, 0.449, 0.604, 0.4694, 0.5345, 0.4694, 0.5175, 0.4694, 0.5175, 0.449, 0.5345, 0.449, 0.588, 0.1836, 0.588, 0.1631, 0.604, 0.1631, 0.604, 0.1836, 0.5345, 0.1836, 0.5175, 0.1836, 0.5175, 0.1631, 0.5345, 0.1631, 0.5345, 0.3673, 0.5175, 0.3673, 0.5175, 0.3469, 0.5345, 0.3469, 0.5345, 0.3878, 0.5175, 0.3878, 0.5175, 0.3673, 0.5345, 0.3673, 0.588, 0.2653, 0.588, 0.2449, 0.604, 0.2449, 0.604, 0.2653, 0.5534, 0.4286, 0.5345, 0.4286, 0.5345, 0.4082, 0.5534, 0.4082, 0.3417, 0.204, 0.3417, 0.1836, 0.5175, 0.1836, 0.5175, 0.204, 0.6291, 0.2245, 0.604, 0.2245, 0.604, 0.204, 0.6291, 0.204, 0.5345, 0.3469, 0.5175, 0.3469, 0.5175, 0.3265, 0.5345, 0.3265, 0.6291, 0.449, 0.6291, 0.4286, 0.6541, 0.4286, 0.6541, 0.449, 0.5345, 0.3673, 0.5345, 0.3469, 0.5534, 0.3469, 0.5534, 0.3673, 0.6291, 0.4082, 0.6291, 0.3878, 0.6541, 0.3878, 0.6541, 0.4082, 0.5175, 0.2245, 0.5175, 0.204, 0.5345, 0.204, 0.5345, 0.2245, 0.5345, 0.449, 0.5175, 0.449, 0.5175, 0.4286, 0.5345, 0.4286, 0.588, 0.3673, 0.588, 0.3469, 0.604, 0.3469, 0.604, 0.3673, 0.588, 0.3469, 0.588, 0.3265, 0.604, 0.3265, 0.604, 0.3469, 0.5534, 0.3265, 0.5345, 0.3265, 0.5345, 0.3061, 0.5534, 0.3061, 0.604, 0.2245, 0.588, 0.2245, 0.588, 0.204, 0.604, 0.204, 0.6291, 0.4694, 0.6291, 0.449, 0.6541, 0.449, 0.6541, 0.4694, 0.6291, 0.1631, 0.6291, 0.1428, 0.6541, 0.1428, 0.6541, 0.1631, 0.588, 0.3265, 0.588, 0.3061, 0.604, 0.3061, 0.604, 0.3265, 0.588, 0.3878, 0.588, 0.3673, 0.604, 0.3673, 0.604, 0.3878, 0.5759, 0.2245, 0.5759, 0.204, 0.588, 0.204, 0.588, 0.2245, 0.5345, 0.1631, 0.5175, 0.1631, 0.5175, 0.1428, 0.5345, 0.1428, 0.5534, 0.4082, 0.5345, 0.4082, 0.5345, 0.3878, 0.5534, 0.3878, 0.5345, 0.2245, 0.5345, 0.204, 0.5534, 0.204, 0.5534, 0.2245, 0.5345, 0.2857, 0.5345, 0.2653, 0.5534, 0.2653, 0.5534, 0.2857, 0.5534, 0.1836, 0.5345, 0.1836, 0.5345, 0.1631, 0.5534, 0.1631, 0.5534, 0.1631, 0.5345, 0.1631, 0.5345, 0.1428, 0.5534, 0.1428, 0.6291, 0.204, 0.6291, 0.1836, 0.6541, 0.1836, 0.6541, 0.204, 0.588, 0.2857, 0.588, 0.2653, 0.604, 0.2653, 0.604, 0.2857, 0.5345, 0.449, 0.5345, 0.4286, 0.5534, 0.4286, 0.5534, 0.449, 0.5345, 0.2653, 0.5175, 0.2653, 0.5175, 0.2449, 0.5345, 0.2449, 0.5345, 0.4286, 0.5175, 0.4286, 0.5175, 0.4082, 0.5345, 0.4082, 0.5345, 0.4082, 0.5175, 0.4082, 0.5175, 0.3878, 0.5345, 0.3878, 0.5345, 0.2449, 0.5175, 0.2449, 0.5175, 0.2245, 0.5345, 0.2245, 0.5345, 0.3878, 0.5345, 0.3673, 0.5534, 0.3673, 0.5534, 0.3878, 0.5175, 0.2245, 0.3417, 0.2245, 0.3417, 0.204, 0.5175, 0.204, 0.588, 0.204, 0.5759, 0.204, 0.5759, 0.1836, 0.588, 0.1836, 0.5534, 0.2245, 0.5534, 0.204, 0.5759, 0.204, 0.5759, 0.2245, 0.588, 0.1836, 0.5759, 0.1836, 0.5759, 0.1631, 0.588, 0.1631, 0.588, 0.1631, 0.5759, 0.1631, 0.5759, 0.1428, 0.588, 0.1428, 0.588, 0.4694, 0.5759, 0.4694, 0.5759, 0.449, 0.588, 0.449, 0.588, 0.449, 0.5759, 0.449, 0.5759, 0.4286, 0.588, 0.4286, 0.588, 0.4286, 0.5759, 0.4286, 0.5759, 0.4082, 0.588, 0.4082, 0.588, 0.4082, 0.5759, 0.4082, 0.5759, 0.3878, 0.588, 0.3878, 0.588, 0.3878, 0.5759, 0.3878, 0.5759, 0.3673, 0.588, 0.3673, 0.588, 0.3673, 0.5759, 0.3673, 0.5759, 0.3469, 0.588, 0.3469, 0.588, 0.3469, 0.5759, 0.3469, 0.5759, 0.3265, 0.588, 0.3265, 0.588, 0.3265, 0.5759, 0.3265, 0.5759, 0.3061, 0.588, 0.3061, 0.588, 0.3061, 0.5759, 0.3061, 0.5759, 0.2857, 0.588, 0.2857, 0.588, 0.2857, 0.5759, 0.2857, 0.5759, 0.2653, 0.588, 0.2653, 0.588, 0.2653, 0.5759, 0.2653, 0.5759, 0.2449, 0.588, 0.2449, 0.588, 0.2449, 0.5759, 0.2449, 0.5759, 0.2245, 0.588, 0.2245, 0.5345, 0.4694, 0.5345, 0.449, 0.5534, 0.449, 0.5534, 0.4694, 0.5759, 0.204, 0.5534, 0.204, 0.5534, 0.1836, 0.5759, 0.1836, 0.5759, 0.1836, 0.5534, 0.1836, 0.5534, 0.1631, 0.5759, 0.1631, 0.5759, 0.1631, 0.5534, 0.1631, 0.5534, 0.1428, 0.5759, 0.1428, 0.5759, 0.4694, 0.5534, 0.4694, 0.5534, 0.449, 0.5759, 0.449, 0.5759, 0.449, 0.5534, 0.449, 0.5534, 0.4286, 0.5759, 0.4286, 0.5759, 0.4286, 0.5534, 0.4286, 0.5534, 0.4082, 0.5759, 0.4082, 0.5759, 0.4082, 0.5534, 0.4082, 0.5534, 0.3878, 0.5759, 0.3878, 0.5759, 0.3878, 0.5534, 0.3878, 0.5534, 0.3673, 0.5759, 0.3673, 0.5759, 0.3673, 0.5534, 0.3673, 0.5534, 0.3469, 0.5759, 0.3469, 0.5759, 0.3469, 0.5534, 0.3469, 0.5534, 0.3265, 0.5759, 0.3265, 0.5759, 0.3265, 0.5534, 0.3265, 0.5534, 0.3061, 0.5759, 0.3061, 0.5759, 0.3061, 0.5534, 0.3061, 0.5534, 0.2857, 0.5759, 0.2857, 0.5759, 0.2857, 0.5534, 0.2857, 0.5534, 0.2653, 0.5759, 0.2653, 0.5759, 0.2653, 0.5534, 0.2653, 0.5534, 0.2449, 0.5759, 0.2449, 0.5759, 0.2449, 0.5534, 0.2449, 0.5534, 0.2245, 0.5759, 0.2245, 0.588, 0.449, 0.588, 0.4286, 0.604, 0.4286, 0.604, 0.449, 0.5345, 0.2653, 0.5345, 0.2449, 0.5534, 0.2449, 0.5534, 0.2653, 0.588, 0.1631, 0.588, 0.1428, 0.604, 0.1428, 0.604, 0.1631, 0.6291, 0.2857, 0.6291, 0.2653, 0.6541, 0.2653, 0.6541, 0.2857, 0.6291, 0.3061, 0.6291, 0.2857, 0.6541, 0.2857, 0.6541, 0.3061, 0.588, 0.2449, 0.588, 0.2245, 0.604, 0.2245, 0.604, 0.2449, 0.6291, 0.4286, 0.6291, 0.4082, 0.6541, 0.4082, 0.6541, 0.4286, 0.5345, 0.2857, 0.5175, 0.2857, 0.5175, 0.2653, 0.5345, 0.2653, 0.588, 0.204, 0.588, 0.1836, 0.604, 0.1836, 0.604, 0.204, 0.6291, 0.2449, 0.6291, 0.2245, 0.6541, 0.2245, 0.6541, 0.2449, 0.6291, 0.3469, 0.6291, 0.3265, 0.6541, 0.3265, 0.6541, 0.3469, 0.6291, 0.3673, 0.6291, 0.3469, 0.6541, 0.3469, 0.6541, 0.3673, 0.5345, 0.3061, 0.5175, 0.3061, 0.5175, 0.2857, 0.5345, 0.2857, 0.5345, 0.3469, 0.5345, 0.3265, 0.5534, 0.3265, 0.5534, 0.3469, 0.5345, 0.3061, 0.5345, 0.2857, 0.5534, 0.2857, 0.5534, 0.3061, 0.6291, 0.1836, 0.6291, 0.1631, 0.6541, 0.1631, 0.6541, 0.1836, 0.5345, 0.2449, 0.5345, 0.2245, 0.5534, 0.2245, 0.5534, 0.2449, 0.604, 0.1836, 0.604, 0.1631, 0.6291, 0.1631, 0.6291, 0.1836, 0.604, 0.3673, 0.604, 0.3469, 0.6291, 0.3469, 0.6291, 0.3673, 0.604, 0.3469, 0.604, 0.3265, 0.6291, 0.3265, 0.6291, 0.3469, 0.604, 0.2449, 0.604, 0.2245, 0.6291, 0.2245, 0.6291, 0.2449, 0.604, 0.4286, 0.604, 0.4082, 0.6291, 0.4082, 0.6291, 0.4286, 0.604, 0.3061, 0.604, 0.2857, 0.6291, 0.2857, 0.6291, 0.3061, 0.604, 0.2857, 0.604, 0.2653, 0.6291, 0.2653, 0.6291, 0.2857, 0.604, 0.204, 0.604, 0.1836, 0.6291, 0.1836, 0.6291, 0.204, 0.604, 0.1631, 0.604, 0.1428, 0.6291, 0.1428, 0.6291, 0.1631, 0.604, 0.4694, 0.604, 0.449, 0.6291, 0.449, 0.6291, 0.4694, 0.604, 0.4082, 0.604, 0.3878, 0.6291, 0.3878, 0.6291, 0.4082, 0.604, 0.449, 0.604, 0.4286, 0.6291, 0.4286, 0.6291, 0.449, 0.6541, 0.2245, 0.6291, 0.2245, 0.6291, 0.204, 0.6541, 0.204, 0.604, 0.2653, 0.604, 0.2449, 0.6291, 0.2449, 0.6291, 0.2653, 0.604, 0.3265, 0.604, 0.3061, 0.6291, 0.3061, 0.6291, 0.3265, 0.604, 0.3878, 0.604, 0.3673, 0.6291, 0.3673, 0.6291, 0.3878])
me_left_front_switches_mesh_010.materials.append(mat_miscpanelmetalswitch_003)
me_left_front_switches_mesh_010.use_remesh_preserve_volume = False
me_left_front_switches_mesh_010.use_remesh_preserve_attributes = False
me_left_front_switches_mesh_010.use_mirror_vertex_groups = False
me_left_front_switches_mesh_010.update()
me_left_front_switches_mesh_009 = bpy.data.meshes.new('left-front-switches.mesh.009')
me_left_front_switches_mesh_009.from_pydata([(-0.0017, -0.00098, -0.00494), (0.02964, -0.0008, -0.00434), (-0.0017, -0.00279, -0.00418), (0.02963, -0.00238, -0.0037), (-0.0017, -0.00418, -0.00278), (0.02964, -0.00361, -0.00249), (-0.00166, -0.00492, -0.00098), (0.02964, -0.00425, -0.00091), (-0.00168, -0.00492, 0.00099), (0.02964, -0.00425, 0.00082), (-0.00168, -0.00418, 0.00279), (0.02964, -0.00361, 0.0024), (-0.00168, -0.00279, 0.00419), (0.02964, -0.00238, 0.00363), (-0.00168, -0.00098, 0.00493), (0.02964, -0.0008, 0.00429), (-0.00168, 0.00098, 0.00493), (0.02964, 0.00093, 0.00429), (-0.00168, 0.00279, 0.00419), (0.02964, 0.00251, 0.00363), (-0.0017, 0.00418, 0.00279), (0.02963, 0.00372, 0.0024), (-0.0017, 0.00492, 0.00099), (0.02963, 0.00438, 0.00082), (-0.00168, 0.00492, -0.00098), (0.02963, 0.00438, -0.00091), (-0.0017, 0.00418, -0.00278), (0.02963, 0.00372, -0.00249), (-0.0017, 0.00279, -0.00418), (0.02963, 0.00251, -0.0037), (-0.0017, 0.00098, -0.00494), (0.02964, 0.00093, -0.00434), (0.00839, -0.00088, -0.0045), (0.00841, -0.00253, -0.00381), (0.00843, -0.0038, -0.00255), (0.00843, -0.00447, -0.00089), (0.00841, -0.00447, 0.00088), (0.00841, -0.0038, 0.00253), (0.00841, -0.00253, 0.0038), (0.00841, -0.00088, 0.00449), (0.00841, 0.00091, 0.00449), (0.00841, 0.00256, 0.0038), (0.00841, 0.00383, 0.00253), (0.00839, 0.0045, 0.00088), (0.00841, 0.0045, -0.00089), (0.00841, 0.00383, -0.00255), (0.00841, 0.00256, -0.00381), (0.00839, 0.00091, -0.0045), (0.00238, -0.00085, -0.00428), (0.00238, -0.00242, -0.00364), (0.00238, -0.00362, -0.00243), (0.0024, -0.00428, -0.00084), (0.0024, -0.00428, 0.00085), (0.0024, -0.00362, 0.00244), (0.0024, -0.00242, 0.00361), (0.0024, -0.00085, 0.00427), (0.0024, 0.00085, 0.00427), (0.0024, 0.00242, 0.00361), (0.0024, 0.00362, 0.00244), (0.00238, 0.00428, 0.00085), (0.00238, 0.00428, -0.00084), (0.00238, 0.00362, -0.00243), (0.00238, 0.00242, -0.00364), (0.00238, 0.00085, -0.00428), (0.00351, -0.00063, -0.00326), (0.00351, -0.00184, -0.00276), (0.00353, -0.00275, -0.00183), (0.00353, -0.00325, -0.00064), (0.00353, -0.00325, 0.00065), (0.00353, -0.00275, 0.00186), (0.00353, -0.00184, 0.00275), (0.00353, -0.00063, 0.00325), (0.00351, 0.00066, 0.00325), (0.00351, 0.00187, 0.00275), (0.00353, 0.00278, 0.00186), (0.00351, 0.00328, 0.00065), (0.00351, 0.00328, -0.00064), (0.00353, 0.00278, -0.00183), (0.00351, 0.00187, -0.00276), (0.00351, 0.00066, -0.00326), (0.00389, -0.00042, -0.00218), (0.00388, -0.00122, -0.00185), (0.00389, -0.00184, -0.00124), (0.00389, -0.00217, -0.00044), (0.00389, -0.00217, 0.00043), (0.00389, -0.00184, 0.00124), (0.00388, -0.00122, 0.00184), (0.00389, -0.00042, 0.00218), (0.00389, 0.00046, 0.00218), (0.00388, 0.00126, 0.00184), (0.00388, 0.00187, 0.00124), (0.00389, 0.0022, 0.00043), (0.00388, 0.0022, -0.00044), (0.00389, 0.00187, -0.00124), (0.00388, 0.00126, -0.00185), (0.00389, 0.00046, -0.00218), (0.00604, -0.00042, -0.00221), (0.00602, -0.00124, -0.00188), (0.00604, -0.00185, -0.00125), (0.00604, -0.0022, -0.00045), (0.00604, -0.0022, 0.00043), (0.00604, -0.00185, 0.00124), (0.00604, -0.00124, 0.00186), (0.00604, -0.00042, 0.0022), (0.00604, 0.00046, 0.0022), (0.00604, 0.00127, 0.00186), (0.00604, 0.00188, 0.00124), (0.00602, 0.00221, 0.00043), (0.00602, 0.00221, -0.00045), (0.00604, 0.00188, -0.00125), (0.00602, 0.00127, -0.00188), (0.00604, 0.00046, -0.00221), (0.00698, -0.00072, -0.00373), (0.00698, -0.00209, -0.00315), (0.007, -0.00312, -0.0021), (0.007, -0.00369, -0.00075), (0.007, -0.00369, 0.00073), (0.007, -0.00312, 0.00209), (0.007, -0.00209, 0.00314), (0.007, -0.00072, 0.00371), (0.007, 0.00075, 0.00371), (0.00698, 0.00212, 0.00314), (0.00698, 0.00315, 0.00209), (0.00698, 0.00372, 0.00073), (0.00698, 0.00372, -0.00075), (0.00698, 0.00315, -0.0021), (0.00698, 0.00212, -0.00315), (0.00698, 0.00075, -0.00373), (0.00055, -0.00488, 0.00097), (0.00054, 0.00488, -0.00096), (0.00055, 0.00097, 0.00487), (0.00055, -0.00414, 0.00277), (0.00053, -0.00097, -0.00488), (0.00054, 0.00414, 0.00277), (0.00053, 0.00414, -0.00276), (0.00055, 0.00276, 0.00413), (0.00053, 0.00488, 0.00097), (0.00053, -0.00276, -0.00414), (0.00055, -0.00276, 0.00413), (0.00053, 0.00097, -0.00488), (0.00055, -0.00097, 0.00487), (0.00056, -0.00488, -0.00096), (0.00053, -0.00414, -0.00276), (0.00053, 0.00276, -0.00414)], [], [(75, 76, 60, 59), (3, 5, 34, 33), (5, 7, 35, 34), (7, 9, 36, 35), (9, 11, 37, 36), (11, 13, 38, 37), (13, 15, 39, 38), (15, 17, 40, 39), (17, 19, 41, 40), (19, 21, 42, 41), (21, 23, 43, 42), (23, 25, 44, 43), (25, 27, 45, 44), (27, 29, 46, 45), (29, 31, 47, 46), (140, 130, 16, 14), (1, 31, 29, 27, 25, 23, 21, 19, 17, 15, 13, 11, 9, 7, 5, 3), (133, 136, 22, 20), (122, 42, 43, 123), (70, 71, 55, 54), (112, 32, 33, 113), (112, 113, 97, 96), (69, 70, 54, 53), (134, 143, 28, 26), (67, 68, 52, 51), (115, 35, 36, 116), (65, 66, 50, 49), (113, 33, 34, 114), (120, 40, 41, 121), (119, 39, 40, 120), (77, 78, 62, 61), (101, 117, 118, 102), (1, 3, 33, 32), (139, 63, 48, 132), (121, 41, 42, 122), (128, 131, 10, 8), (120, 121, 105, 104), (138, 140, 14, 12), (47, 32, 112, 127), (116, 36, 37, 117), (72, 73, 57, 56), (73, 74, 58, 57), (106, 122, 123, 107), (63, 79, 64, 48), (141, 128, 8, 6), (142, 141, 6, 4), (74, 75, 59, 58), (71, 72, 56, 55), (95, 80, 64, 79), (114, 34, 35, 115), (102, 118, 119, 103), (127, 112, 96, 111), (124, 125, 109, 108), (97, 113, 114, 98), (98, 114, 115, 99), (132, 137, 2, 0), (76, 77, 61, 60), (116, 117, 101, 100), (125, 45, 46, 126), (117, 37, 38, 118), (118, 38, 39, 119), (126, 46, 47, 127), (119, 120, 104, 103), (47, 31, 1, 32), (64, 80, 81, 65), (111, 96, 80, 95), (65, 81, 82, 66), (66, 82, 83, 67), (67, 83, 84, 68), (68, 84, 85, 69), (69, 85, 86, 70), (70, 86, 87, 71), (71, 87, 88, 72), (72, 88, 89, 73), (73, 89, 90, 74), (74, 90, 91, 75), (75, 91, 92, 76), (76, 92, 93, 77), (77, 93, 94, 78), (78, 94, 95, 79), (115, 116, 100, 99), (80, 96, 97, 81), (81, 97, 98, 82), (82, 98, 99, 83), (83, 99, 100, 84), (84, 100, 101, 85), (85, 101, 102, 86), (86, 102, 103, 87), (87, 103, 104, 88), (88, 104, 105, 89), (89, 105, 106, 90), (90, 106, 107, 91), (91, 107, 108, 92), (92, 108, 109, 93), (93, 109, 110, 94), (94, 110, 111, 95), (68, 69, 53, 52), (125, 126, 110, 109), (66, 67, 51, 50), (129, 134, 26, 24), (136, 129, 24, 22), (78, 79, 63, 62), (131, 138, 12, 10), (124, 44, 45, 125), (64, 65, 49, 48), (143, 139, 30, 28), (135, 133, 20, 18), (130, 135, 18, 16), (123, 43, 44, 124), (121, 122, 106, 105), (123, 124, 108, 107), (137, 142, 4, 2), (126, 127, 111, 110), (49, 50, 142, 137), (56, 57, 135, 130), (57, 58, 133, 135), (62, 63, 139, 143), (53, 54, 138, 131), (59, 60, 129, 136), (60, 61, 134, 129), (48, 49, 137, 132), (50, 51, 141, 142), (51, 52, 128, 141), (54, 55, 140, 138), (52, 53, 131, 128), (30, 139, 132, 0), (61, 62, 143, 134), (58, 59, 136, 133), (55, 56, 130, 140)])
me_left_front_switches_mesh_009.polygons.foreach_set('use_smooth', [True] * 129)
_uv = me_left_front_switches_mesh_009.uv_layers.new(name='UVMap')
_uv.uv.foreach_set('vector', [0.588, 0.3061, 0.588, 0.2857, 0.604, 0.2857, 0.604, 0.3061, 0.3417, 0.1836, 0.3417, 0.1631, 0.5175, 0.1631, 0.5175, 0.1836, 0.3417, 0.1631, 0.3417, 0.1428, 0.5175, 0.1428, 0.5175, 0.1631, 0.3417, 0.4694, 0.3417, 0.449, 0.5175, 0.449, 0.5175, 0.4694, 0.3417, 0.449, 0.3417, 0.4286, 0.5175, 0.4286, 0.5175, 0.449, 0.3417, 0.4286, 0.3417, 0.4082, 0.5175, 0.4082, 0.5175, 0.4286, 0.3417, 0.4082, 0.3417, 0.3878, 0.5175, 0.3878, 0.5175, 0.4082, 0.3417, 0.3878, 0.3417, 0.3673, 0.5175, 0.3673, 0.5175, 0.3878, 0.3417, 0.3673, 0.3417, 0.3469, 0.5175, 0.3469, 0.5175, 0.3673, 0.3417, 0.3469, 0.3417, 0.3265, 0.5175, 0.3265, 0.5175, 0.3469, 0.3417, 0.3265, 0.3417, 0.3061, 0.5175, 0.3061, 0.5175, 0.3265, 0.3417, 0.3061, 0.3417, 0.2857, 0.5175, 0.2857, 0.5175, 0.3061, 0.3417, 0.2857, 0.3417, 0.2653, 0.5175, 0.2653, 0.5175, 0.2857, 0.3417, 0.2653, 0.3417, 0.2449, 0.5175, 0.2449, 0.5175, 0.2653, 0.3417, 0.2449, 0.3417, 0.2245, 0.5175, 0.2245, 0.5175, 0.2449, 0.6291, 0.3878, 0.6291, 0.3673, 0.6541, 0.3673, 0.6541, 0.3878, 0.5364, 0.1312, 0.5135, 0.1217, 0.4961, 0.1045, 0.4868, 0.08187, 0.4868, 0.05727, 0.4963, 0.03443, 0.5137, 0.01709, 0.5364, 0.007538, 0.561, 0.007538, 0.5839, 0.01704, 0.6012, 0.03448, 0.6107, 0.05741, 0.6105, 0.08192, 0.601, 0.1048, 0.5837, 0.1222, 0.5609, 0.1314, 0.6291, 0.3265, 0.6291, 0.3061, 0.6541, 0.3061, 0.6541, 0.3265, 0.5345, 0.3265, 0.5175, 0.3265, 0.5175, 0.3061, 0.5345, 0.3061, 0.588, 0.4082, 0.588, 0.3878, 0.604, 0.3878, 0.604, 0.4082, 0.5345, 0.204, 0.5175, 0.204, 0.5175, 0.1836, 0.5345, 0.1836, 0.5345, 0.204, 0.5345, 0.1836, 0.5534, 0.1836, 0.5534, 0.204, 0.588, 0.4286, 0.588, 0.4082, 0.604, 0.4082, 0.604, 0.4286, 0.6291, 0.2653, 0.6291, 0.2449, 0.6541, 0.2449, 0.6541, 0.2653, 0.588, 0.4694, 0.588, 0.449, 0.604, 0.449, 0.604, 0.4694, 0.5345, 0.4694, 0.5175, 0.4694, 0.5175, 0.449, 0.5345, 0.449, 0.588, 0.1836, 0.588, 0.1631, 0.604, 0.1631, 0.604, 0.1836, 0.5345, 0.1836, 0.5175, 0.1836, 0.5175, 0.1631, 0.5345, 0.1631, 0.5345, 0.3673, 0.5175, 0.3673, 0.5175, 0.3469, 0.5345, 0.3469, 0.5345, 0.3878, 0.5175, 0.3878, 0.5175, 0.3673, 0.5345, 0.3673, 0.588, 0.2653, 0.588, 0.2449, 0.604, 0.2449, 0.604, 0.2653, 0.5534, 0.4286, 0.5345, 0.4286, 0.5345, 0.4082, 0.5534, 0.4082, 0.3417, 0.204, 0.3417, 0.1836, 0.5175, 0.1836, 0.5175, 0.204, 0.6291, 0.2245, 0.604, 0.2245, 0.604, 0.204, 0.6291, 0.204, 0.5345, 0.3469, 0.5175, 0.3469, 0.5175, 0.3265, 0.5345, 0.3265, 0.6291, 0.449, 0.6291, 0.4286, 0.6541, 0.4286, 0.6541, 0.449, 0.5345, 0.3673, 0.5345, 0.3469, 0.5534, 0.3469, 0.5534, 0.3673, 0.6291, 0.4082, 0.6291, 0.3878, 0.6541, 0.3878, 0.6541, 0.4082, 0.5175, 0.2245, 0.5175, 0.204, 0.5345, 0.204, 0.5345, 0.2245, 0.5345, 0.449, 0.5175, 0.449, 0.5175, 0.4286, 0.5345, 0.4286, 0.588, 0.3673, 0.588, 0.3469, 0.604, 0.3469, 0.604, 0.3673, 0.588, 0.3469, 0.588, 0.3265, 0.604, 0.3265, 0.604, 0.3469, 0.5534, 0.3265, 0.5345, 0.3265, 0.5345, 0.3061, 0.5534, 0.3061, 0.604, 0.2245, 0.588, 0.2245, 0.588, 0.204, 0.604, 0.204, 0.6291, 0.4694, 0.6291, 0.449, 0.6541, 0.449, 0.6541, 0.4694, 0.6291, 0.1631, 0.6291, 0.1428, 0.6541, 0.1428, 0.6541, 0.1631, 0.588, 0.3265, 0.588, 0.3061, 0.604, 0.3061, 0.604, 0.3265, 0.588, 0.3878, 0.588, 0.3673, 0.604, 0.3673, 0.604, 0.3878, 0.5759, 0.2245, 0.5759, 0.204, 0.588, 0.204, 0.588, 0.2245, 0.5345, 0.1631, 0.5175, 0.1631, 0.5175, 0.1428, 0.5345, 0.1428, 0.5534, 0.4082, 0.5345, 0.4082, 0.5345, 0.3878, 0.5534, 0.3878, 0.5345, 0.2245, 0.5345, 0.204, 0.5534, 0.204, 0.5534, 0.2245, 0.5345, 0.2857, 0.5345, 0.2653, 0.5534, 0.2653, 0.5534, 0.2857, 0.5534, 0.1836, 0.5345, 0.1836, 0.5345, 0.1631, 0.5534, 0.1631, 0.5534, 0.1631, 0.5345, 0.1631, 0.5345, 0.1428, 0.5534, 0.1428, 0.6291, 0.204, 0.6291, 0.1836, 0.6541, 0.1836, 0.6541, 0.204, 0.588, 0.2857, 0.588, 0.2653, 0.604, 0.2653, 0.604, 0.2857, 0.5345, 0.449, 0.5345, 0.4286, 0.5534, 0.4286, 0.5534, 0.449, 0.5345, 0.2653, 0.5175, 0.2653, 0.5175, 0.2449, 0.5345, 0.2449, 0.5345, 0.4286, 0.5175, 0.4286, 0.5175, 0.4082, 0.5345, 0.4082, 0.5345, 0.4082, 0.5175, 0.4082, 0.5175, 0.3878, 0.5345, 0.3878, 0.5345, 0.2449, 0.5175, 0.2449, 0.5175, 0.2245, 0.5345, 0.2245, 0.5345, 0.3878, 0.5345, 0.3673, 0.5534, 0.3673, 0.5534, 0.3878, 0.5175, 0.2245, 0.3417, 0.2245, 0.3417, 0.204, 0.5175, 0.204, 0.588, 0.204, 0.5759, 0.204, 0.5759, 0.1836, 0.588, 0.1836, 0.5534, 0.2245, 0.5534, 0.204, 0.5759, 0.204, 0.5759, 0.2245, 0.588, 0.1836, 0.5759, 0.1836, 0.5759, 0.1631, 0.588, 0.1631, 0.588, 0.1631, 0.5759, 0.1631, 0.5759, 0.1428, 0.588, 0.1428, 0.588, 0.4694, 0.5759, 0.4694, 0.5759, 0.449, 0.588, 0.449, 0.588, 0.449, 0.5759, 0.449, 0.5759, 0.4286, 0.588, 0.4286, 0.588, 0.4286, 0.5759, 0.4286, 0.5759, 0.4082, 0.588, 0.4082, 0.588, 0.4082, 0.5759, 0.4082, 0.5759, 0.3878, 0.588, 0.3878, 0.588, 0.3878, 0.5759, 0.3878, 0.5759, 0.3673, 0.588, 0.3673, 0.588, 0.3673, 0.5759, 0.3673, 0.5759, 0.3469, 0.588, 0.3469, 0.588, 0.3469, 0.5759, 0.3469, 0.5759, 0.3265, 0.588, 0.3265, 0.588, 0.3265, 0.5759, 0.3265, 0.5759, 0.3061, 0.588, 0.3061, 0.588, 0.3061, 0.5759, 0.3061, 0.5759, 0.2857, 0.588, 0.2857, 0.588, 0.2857, 0.5759, 0.2857, 0.5759, 0.2653, 0.588, 0.2653, 0.588, 0.2653, 0.5759, 0.2653, 0.5759, 0.2449, 0.588, 0.2449, 0.588, 0.2449, 0.5759, 0.2449, 0.5759, 0.2245, 0.588, 0.2245, 0.5345, 0.4694, 0.5345, 0.449, 0.5534, 0.449, 0.5534, 0.4694, 0.5759, 0.204, 0.5534, 0.204, 0.5534, 0.1836, 0.5759, 0.1836, 0.5759, 0.1836, 0.5534, 0.1836, 0.5534, 0.1631, 0.5759, 0.1631, 0.5759, 0.1631, 0.5534, 0.1631, 0.5534, 0.1428, 0.5759, 0.1428, 0.5759, 0.4694, 0.5534, 0.4694, 0.5534, 0.449, 0.5759, 0.449, 0.5759, 0.449, 0.5534, 0.449, 0.5534, 0.4286, 0.5759, 0.4286, 0.5759, 0.4286, 0.5534, 0.4286, 0.5534, 0.4082, 0.5759, 0.4082, 0.5759, 0.4082, 0.5534, 0.4082, 0.5534, 0.3878, 0.5759, 0.3878, 0.5759, 0.3878, 0.5534, 0.3878, 0.5534, 0.3673, 0.5759, 0.3673, 0.5759, 0.3673, 0.5534, 0.3673, 0.5534, 0.3469, 0.5759, 0.3469, 0.5759, 0.3469, 0.5534, 0.3469, 0.5534, 0.3265, 0.5759, 0.3265, 0.5759, 0.3265, 0.5534, 0.3265, 0.5534, 0.3061, 0.5759, 0.3061, 0.5759, 0.3061, 0.5534, 0.3061, 0.5534, 0.2857, 0.5759, 0.2857, 0.5759, 0.2857, 0.5534, 0.2857, 0.5534, 0.2653, 0.5759, 0.2653, 0.5759, 0.2653, 0.5534, 0.2653, 0.5534, 0.2449, 0.5759, 0.2449, 0.5759, 0.2449, 0.5534, 0.2449, 0.5534, 0.2245, 0.5759, 0.2245, 0.588, 0.449, 0.588, 0.4286, 0.604, 0.4286, 0.604, 0.449, 0.5345, 0.2653, 0.5345, 0.2449, 0.5534, 0.2449, 0.5534, 0.2653, 0.588, 0.1631, 0.588, 0.1428, 0.604, 0.1428, 0.604, 0.1631, 0.6291, 0.2857, 0.6291, 0.2653, 0.6541, 0.2653, 0.6541, 0.2857, 0.6291, 0.3061, 0.6291, 0.2857, 0.6541, 0.2857, 0.6541, 0.3061, 0.588, 0.2449, 0.588, 0.2245, 0.604, 0.2245, 0.604, 0.2449, 0.6291, 0.4286, 0.6291, 0.4082, 0.6541, 0.4082, 0.6541, 0.4286, 0.5345, 0.2857, 0.5175, 0.2857, 0.5175, 0.2653, 0.5345, 0.2653, 0.588, 0.204, 0.588, 0.1836, 0.604, 0.1836, 0.604, 0.204, 0.6291, 0.2449, 0.6291, 0.2245, 0.6541, 0.2245, 0.6541, 0.2449, 0.6291, 0.3469, 0.6291, 0.3265, 0.6541, 0.3265, 0.6541, 0.3469, 0.6291, 0.3673, 0.6291, 0.3469, 0.6541, 0.3469, 0.6541, 0.3673, 0.5345, 0.3061, 0.5175, 0.3061, 0.5175, 0.2857, 0.5345, 0.2857, 0.5345, 0.3469, 0.5345, 0.3265, 0.5534, 0.3265, 0.5534, 0.3469, 0.5345, 0.3061, 0.5345, 0.2857, 0.5534, 0.2857, 0.5534, 0.3061, 0.6291, 0.1836, 0.6291, 0.1631, 0.6541, 0.1631, 0.6541, 0.1836, 0.5345, 0.2449, 0.5345, 0.2245, 0.5534, 0.2245, 0.5534, 0.2449, 0.604, 0.1836, 0.604, 0.1631, 0.6291, 0.1631, 0.6291, 0.1836, 0.604, 0.3673, 0.604, 0.3469, 0.6291, 0.3469, 0.6291, 0.3673, 0.604, 0.3469, 0.604, 0.3265, 0.6291, 0.3265, 0.6291, 0.3469, 0.604, 0.2449, 0.604, 0.2245, 0.6291, 0.2245, 0.6291, 0.2449, 0.604, 0.4286, 0.604, 0.4082, 0.6291, 0.4082, 0.6291, 0.4286, 0.604, 0.3061, 0.604, 0.2857, 0.6291, 0.2857, 0.6291, 0.3061, 0.604, 0.2857, 0.604, 0.2653, 0.6291, 0.2653, 0.6291, 0.2857, 0.604, 0.204, 0.604, 0.1836, 0.6291, 0.1836, 0.6291, 0.204, 0.604, 0.1631, 0.604, 0.1428, 0.6291, 0.1428, 0.6291, 0.1631, 0.604, 0.4694, 0.604, 0.449, 0.6291, 0.449, 0.6291, 0.4694, 0.604, 0.4082, 0.604, 0.3878, 0.6291, 0.3878, 0.6291, 0.4082, 0.604, 0.449, 0.604, 0.4286, 0.6291, 0.4286, 0.6291, 0.449, 0.6541, 0.2245, 0.6291, 0.2245, 0.6291, 0.204, 0.6541, 0.204, 0.604, 0.2653, 0.604, 0.2449, 0.6291, 0.2449, 0.6291, 0.2653, 0.604, 0.3265, 0.604, 0.3061, 0.6291, 0.3061, 0.6291, 0.3265, 0.604, 0.3878, 0.604, 0.3673, 0.6291, 0.3673, 0.6291, 0.3878])
me_left_front_switches_mesh_009.materials.append(mat_miscpanelmetalswitch_003)
me_left_front_switches_mesh_009.use_remesh_preserve_volume = False
me_left_front_switches_mesh_009.use_remesh_preserve_attributes = False
me_left_front_switches_mesh_009.use_mirror_vertex_groups = False
me_left_front_switches_mesh_009.update()
me_cube_005 = bpy.data.meshes.new('Cube.005')
me_cube_005.from_pydata([(0.0071, -0.03232, 0.008856), (0.00684, -0.03176, 0.01086), (-0.01934, 0.02439, 0.05926), (-0.0198, 0.02538, 0.05816), (0.00664, -0.03132, -0.06419), (0.0071, -0.03232, -0.0631), (-0.0198, 0.02538, -0.0631), (-0.01934, 0.02439, -0.06419), (0.01741, -0.02683, 0.01086), (0.01768, -0.02739, 0.008856), (0.01821, -0.02593, 0.009616), (-0.00777, 0.02978, 0.05816), (-0.00923, 0.03031, 0.05816), (-0.00877, 0.02932, 0.05926), (0.01821, -0.02593, -0.0631), (0.01768, -0.02739, -0.0631), (0.01721, -0.02639, -0.06419), (-0.00923, 0.03031, -0.0631), (-0.00777, 0.02978, -0.0631), (-0.00877, 0.02932, -0.06419), (-0.007, -0.002067, 0.05836), (-0.00773, -0.0004968, 0.05926), (0.00357, 0.002863, 0.05836), (0.00406, 0.004423, 0.05816), (0.00284, 0.004433, 0.05926), (-0.005297, 0.02448, 0.01599), (-0.005228, 0.02433, 0.01652), (-0.005026, 0.0239, 0.01692), (-0.004761, 0.02333, 0.01706), (0.002469, 0.007827, 0.01706), (0.002741, 0.007246, 0.01692), (0.002943, 0.006812, 0.01652), (0.003012, 0.006664, 0.01599), (0.003012, 0.006664, 0.00655), (0.002943, 0.006812, 0.006015), (0.002741, 0.007245, 0.005624), (0.00247, 0.007827, 0.00548), (-0.004761, 0.02333, 0.00548), (-0.005026, 0.0239, 0.005624), (-0.005228, 0.02433, 0.006015), (-0.005297, 0.02448, 0.00655), (-0.005297, 0.02448, -0.04446), (-0.005228, 0.02433, -0.04393), (-0.005026, 0.0239, -0.04353), (-0.004761, 0.02333, -0.04339), (0.00247, 0.007827, -0.04339), (0.002741, 0.007245, -0.04353), (0.002943, 0.006812, -0.04393), (0.003012, 0.006664, -0.04446), (0.003012, 0.006664, -0.0539), (0.002943, 0.006812, -0.05443), (0.002741, 0.007245, -0.05483), (0.00247, 0.007827, -0.05497), (-0.004761, 0.02333, -0.05497), (-0.005026, 0.0239, -0.05483), (-0.005228, 0.02433, -0.05443), (-0.005297, 0.02448, -0.0539), (0.003081, 0.006515, -0.0175), (0.003156, 0.006354, -0.01697), (0.003352, 0.005934, -0.01657), (0.003624, 0.005352, -0.01643), (0.01085, -0.01015, -0.01643), (0.01112, -0.01073, -0.01657), (0.01132, -0.01115, -0.01697), (0.0114, -0.01131, -0.0175), (0.0114, -0.01131, -0.02694), (0.01132, -0.01115, -0.02747), (0.01112, -0.01073, -0.02787), (0.01085, -0.01015, -0.02801), (0.003624, 0.005352, -0.02801), (0.003352, 0.005934, -0.02787), (0.003156, 0.006354, -0.02748), (0.003081, 0.006515, -0.02694), (-0.005534, 0.02499, 0.05108), (-0.005477, 0.02487, 0.05173), (-0.00532, 0.02453, 0.05229), (-0.005084, 0.02402, 0.05266), (-0.004807, 0.02343, 0.05279), (0.002148, 0.008521, 0.05279), (0.002425, 0.007927, 0.05266), (0.002656, 0.007431, 0.05229), (0.002823, 0.007073, 0.05173), (0.00287, 0.006973, 0.05108), (0.002868, 0.006973, 0.03463), (0.002822, 0.007072, 0.03397), (0.002655, 0.00743, 0.03341), (0.002423, 0.007926, 0.03304), (0.002147, 0.00852, 0.03291), (-0.004807, 0.02343, 0.03291), (-0.005084, 0.02402, 0.03304), (-0.00532, 0.02453, 0.03341), (-0.005476, 0.02487, 0.03397), (-0.005534, 0.02499, 0.03463), (0.00543, 0.00148, 0.02913), (0.005707, 0.0008855, 0.02926), (0.007859, -0.003729, 0.02926), (0.008136, -0.004324, 0.02913), (0.008373, -0.004831, 0.02875), (0.008529, -0.005166, 0.0282), (0.008575, -0.005264, 0.02754), (0.008575, -0.005264, 0.01109), (0.008528, -0.005165, 0.01044), (0.008373, -0.004831, 0.009878), (0.008136, -0.004324, 0.009505), (0.007859, -0.003729, 0.009375), (0.005707, 0.0008855, 0.009374), (0.00543, 0.00148, 0.009505), (0.005199, 0.001974, 0.009878), (0.005031, 0.002334, 0.01044), (0.004985, 0.002432, 0.01109), (0.004991, 0.002419, 0.02754), (0.005031, 0.002334, 0.0282), (0.005199, 0.001974, 0.02875), (0.005765, 0.0007609, -0.03854), (0.006041, 0.0001678, -0.03841), (0.009267, -0.00675, -0.03841), (0.009544, -0.007343, -0.03854), (0.009781, -0.007851, -0.03891), (0.009937, -0.008185, -0.03947), (0.009994, -0.008309, -0.04013), (0.009994, -0.008309, -0.05657), (0.009937, -0.008185, -0.05723), (0.009781, -0.007851, -0.05779), (0.009544, -0.007343, -0.05816), (0.009267, -0.00675, -0.05829), (0.006041, 0.0001678, -0.05829), (0.005765, 0.0007609, -0.05816), (0.005534, 0.001256, -0.05779), (0.005372, 0.001603, -0.05723), (0.00532, 0.001714, -0.05657), (0.00532, 0.001714, -0.04013), (0.005372, 0.001603, -0.03947), (0.005534, 0.001256, -0.03891), (-0.005026, 0.0239, -0.00805), (-0.004749, 0.02331, -0.007919), (0.0004498, 0.01216, -0.007919), (0.0007269, 0.01156, -0.00805), (0.0009637, 0.01106, -0.008422), (0.00112, 0.01072, -0.008979), (0.001177, 0.0106, -0.009637), (0.001177, 0.0106, -0.03304), (0.00112, 0.01072, -0.0337), (0.0009637, 0.01106, -0.03425), (0.0007269, 0.01156, -0.03462), (0.0004498, 0.01216, -0.03476), (-0.004749, 0.02331, -0.03476), (-0.005026, 0.0239, -0.03462), (-0.005263, 0.02441, -0.03425), (-0.005418, 0.02474, -0.0337), (-0.005476, 0.02487, -0.03304), (-0.005476, 0.02487, -0.009637), (-0.005418, 0.02474, -0.008979), (-0.005263, 0.02441, -0.008422), (-0.006546, 0.0239, 0.01599), (-0.006476, 0.02375, 0.01652), (-0.006274, 0.02332, 0.01692), (-0.006009, 0.02275, 0.01706), (0.001221, 0.007245, 0.01706), (0.001492, 0.006664, 0.01692), (0.001694, 0.00623, 0.01652), (0.001763, 0.006082, 0.01599), (0.001764, 0.006082, 0.00655), (0.001695, 0.00623, 0.006015), (0.001492, 0.006663, 0.005624), (0.001221, 0.007245, 0.00548), (-0.006009, 0.02275, 0.00548), (-0.006274, 0.02332, 0.005624), (-0.006476, 0.02375, 0.006015), (-0.006546, 0.0239, 0.00655), (-0.006546, 0.0239, -0.04446), (-0.006476, 0.02375, -0.04393), (-0.006274, 0.02332, -0.04353), (-0.006009, 0.02275, -0.04339), (0.001221, 0.007245, -0.04339), (0.001492, 0.006663, -0.04353), (0.001695, 0.00623, -0.04393), (0.001764, 0.006082, -0.04446), (0.001764, 0.006082, -0.0539), (0.001695, 0.00623, -0.05443), (0.001492, 0.006663, -0.05483), (0.001221, 0.007245, -0.05497), (-0.006009, 0.02275, -0.05497), (-0.006274, 0.02332, -0.05483), (-0.006476, 0.02375, -0.05443), (-0.006546, 0.0239, -0.0539), (0.001833, 0.005933, -0.0175), (0.001908, 0.005772, -0.01697), (0.002104, 0.005352, -0.01657), (0.002376, 0.00477, -0.01643), (0.009605, -0.01073, -0.01643), (0.009877, -0.01132, -0.01657), (0.01007, -0.01174, -0.01697), (0.01015, -0.0119, -0.0175), (0.01015, -0.0119, -0.02694), (0.01007, -0.01174, -0.02747), (0.009876, -0.01131, -0.02787), (0.009605, -0.01073, -0.02801), (0.002376, 0.00477, -0.02801), (0.002104, 0.005352, -0.02787), (0.001908, 0.005772, -0.02748), (0.001833, 0.005933, -0.02694), (-0.006037, 0.02475, 0.05108), (-0.00598, 0.02463, 0.05173), (-0.005823, 0.0243, 0.05229), (-0.005587, 0.02379, 0.05266), (-0.00531, 0.0232, 0.05279), (0.001645, 0.008286, 0.05279), (0.001922, 0.007692, 0.05266), (0.002153, 0.007197, 0.05229), (0.00232, 0.006838, 0.05173), (0.002366, 0.006739, 0.05108), (0.002365, 0.006738, 0.03463), (0.002319, 0.006837, 0.03397), (0.002151, 0.007196, 0.03341), (0.00192, 0.007692, 0.03304), (0.001643, 0.008285, 0.03291), (-0.00531, 0.0232, 0.03291), (-0.005587, 0.02379, 0.03304), (-0.005823, 0.0243, 0.03341), (-0.00598, 0.02463, 0.03397), (-0.006037, 0.02475, 0.03463), (0.004926, 0.001245, 0.02913), (0.005204, 0.0006509, 0.02926), (0.007356, -0.003964, 0.02926), (0.007633, -0.004559, 0.02913), (0.00787, -0.005066, 0.02875), (0.008025, -0.0054, 0.0282), (0.008072, -0.005499, 0.02754), (0.008071, -0.005499, 0.01109), (0.008025, -0.0054, 0.01044), (0.007869, -0.005066, 0.009878), (0.007633, -0.004559, 0.009505), (0.007356, -0.003964, 0.009375), (0.005204, 0.0006509, 0.009374), (0.004927, 0.001245, 0.009505), (0.004696, 0.001739, 0.009878), (0.004528, 0.002099, 0.01044), (0.004482, 0.002197, 0.01109), (0.004488, 0.002185, 0.02754), (0.004528, 0.002099, 0.0282), (0.004696, 0.001739, 0.02875), (0.005262, 0.0005263, -0.03854), (0.005538, -6.684e-05, -0.03841), (0.008764, -0.006984, -0.03841), (0.009041, -0.007577, -0.03854), (0.009278, -0.008085, -0.03891), (0.009434, -0.00842, -0.03947), (0.009491, -0.008543, -0.04013), (0.009491, -0.008543, -0.05657), (0.009434, -0.00842, -0.05723), (0.009278, -0.008085, -0.05779), (0.009041, -0.007577, -0.05816), (0.008764, -0.006984, -0.05829), (0.005538, -6.683e-05, -0.05829), (0.005262, 0.0005263, -0.05816), (0.005031, 0.001022, -0.05779), (0.004869, 0.001368, -0.05723), (0.004817, 0.001479, -0.05657), (0.004817, 0.001479, -0.04013), (0.004869, 0.001368, -0.03947), (0.005031, 0.001022, -0.03891), (-0.005529, 0.02367, -0.00805), (-0.005252, 0.02307, -0.007919), (-5.332e-05, 0.01192, -0.007919), (0.0002237, 0.01133, -0.00805), (0.0004606, 0.01082, -0.008422), (0.0006165, 0.01049, -0.008979), (0.0006741, 0.01036, -0.009637), (0.0006741, 0.01036, -0.03304), (0.0006165, 0.01049, -0.0337), (0.0004605, 0.01082, -0.03425), (0.0002237, 0.01133, -0.03462), (-5.332e-05, 0.01192, -0.03476), (-0.005252, 0.02307, -0.03476), (-0.005529, 0.02367, -0.03462), (-0.005766, 0.02417, -0.03425), (-0.005921, 0.02451, -0.0337), (-0.00598, 0.02463, -0.03304), (-0.00598, 0.02463, -0.009637), (-0.005921, 0.02451, -0.008979), (-0.005766, 0.02417, -0.008422)], [], [(18, 11, 40, 39, 38, 37, 36, 35, 34, 33, 10, 139, 138, 137, 136, 135, 134, 133, 152, 151, 150, 149), (13, 2, 21, 24), (22, 20, 1, 8), (7, 19, 16, 4), (12, 17, 6, 3), (8, 9, 10), (11, 12, 13), (14, 15, 16), (17, 18, 19), (22, 23, 24), (6, 17, 19, 7), (18, 14, 16, 19), (15, 5, 4, 16), (17, 12, 11, 18), (22, 8, 10, 23), (9, 15, 14, 10), (12, 3, 2, 13), (0, 9, 8, 1), (13, 24, 23, 11), (20, 22, 24, 21), (0, 5, 15, 9), (118, 119, 247, 246), (148, 147, 146, 145, 144, 143, 142, 141, 140, 72, 71, 70, 69, 68, 67, 66, 65, 119, 118, 117, 116, 115, 114, 113, 132, 131, 130, 129, 49, 48, 47, 46, 45, 44, 43, 42, 41, 56, 18, 149), (51, 52, 180, 179), (55, 54, 53, 52, 51, 50, 49, 129, 128, 127, 126, 125, 124, 123, 122, 121, 120, 119, 65, 14, 18, 56), (14, 65, 64, 63, 62, 61, 60, 59, 58, 57, 72, 140, 139, 10), (64, 65, 193, 192), (144, 145, 273, 272), (10, 33, 109, 108, 107, 106, 105, 104, 103, 102, 101, 100, 99), (91, 92, 220, 219), (98, 97, 96, 95, 94, 93, 112, 111, 110, 109, 33, 32, 31, 30, 29, 28, 27, 26, 25, 40, 11, 73, 92, 91, 90, 89, 88, 87, 86, 85, 84, 83, 82, 23, 10, 99), (23, 82, 81, 80, 79, 78, 77, 76, 75, 74, 73, 11), (117, 118, 246, 245), (37, 38, 166, 165), (184, 169, 170, 171, 172, 173, 174, 175, 176, 177, 178, 179, 180, 181, 182, 183), (185, 186, 187, 188, 189, 190, 191, 192, 193, 194, 195, 196, 197, 198, 199, 200), (153, 154, 155, 156, 157, 158, 159, 160, 161, 162, 163, 164, 165, 166, 167, 168), (38, 39, 167, 166), (65, 66, 194, 193), (25, 26, 154, 153), (52, 53, 181, 180), (39, 40, 168, 167), (66, 67, 195, 194), (26, 27, 155, 154), (53, 54, 182, 181), (40, 25, 153, 168), (67, 68, 196, 195), (27, 28, 156, 155), (54, 55, 183, 182), (41, 42, 170, 169), (68, 69, 197, 196), (28, 29, 157, 156), (55, 56, 184, 183), (42, 43, 171, 170), (69, 70, 198, 197), (29, 30, 158, 157), (56, 41, 169, 184), (43, 44, 172, 171), (70, 71, 199, 198), (30, 31, 159, 158), (57, 58, 186, 185), (44, 45, 173, 172), (71, 72, 200, 199), (31, 32, 160, 159), (58, 59, 187, 186), (45, 46, 174, 173), (72, 57, 185, 200), (32, 33, 161, 160), (59, 60, 188, 187), (46, 47, 175, 174), (33, 34, 162, 161), (60, 61, 189, 188), (47, 48, 176, 175), (34, 35, 163, 162), (61, 62, 190, 189), (48, 49, 177, 176), (35, 36, 164, 163), (62, 63, 191, 190), (49, 50, 178, 177), (36, 37, 165, 164), (63, 64, 192, 191), (50, 51, 179, 178), (92, 73, 201, 220), (145, 146, 274, 273), (119, 120, 248, 247), (93, 94, 222, 221), (146, 147, 275, 274), (120, 121, 249, 248), (94, 95, 223, 222), (147, 148, 276, 275), (121, 122, 250, 249), (95, 96, 224, 223), (148, 149, 277, 276), (122, 123, 251, 250), (96, 97, 225, 224), (149, 150, 278, 277), (123, 124, 252, 251), (97, 98, 226, 225), (150, 151, 279, 278), (124, 125, 253, 252), (98, 99, 227, 226), (151, 152, 280, 279), (125, 126, 254, 253), (99, 100, 228, 227), (73, 74, 202, 201), (152, 133, 261, 280), (126, 127, 255, 254), (100, 101, 229, 228), (74, 75, 203, 202), (127, 128, 256, 255), (101, 102, 230, 229), (75, 76, 204, 203), (128, 129, 257, 256), (102, 103, 231, 230), (76, 77, 205, 204), (129, 130, 258, 257), (103, 104, 232, 231), (77, 78, 206, 205), (130, 131, 259, 258), (104, 105, 233, 232), (78, 79, 207, 206), (131, 132, 260, 259), (105, 106, 234, 233), (79, 80, 208, 207), (132, 113, 241, 260), (106, 107, 235, 234), (80, 81, 209, 208), (133, 134, 262, 261), (107, 108, 236, 235), (81, 82, 210, 209), (134, 135, 263, 262), (108, 109, 237, 236), (82, 83, 211, 210), (135, 136, 264, 263), (109, 110, 238, 237), (83, 84, 212, 211), (136, 137, 265, 264), (110, 111, 239, 238), (84, 85, 213, 212), (137, 138, 266, 265), (111, 112, 240, 239), (85, 86, 214, 213), (138, 139, 267, 266), (112, 93, 221, 240), (86, 87, 215, 214), (139, 140, 268, 267), (113, 114, 242, 241), (87, 88, 216, 215), (140, 141, 269, 268), (114, 115, 243, 242), (88, 89, 217, 216), (141, 142, 270, 269), (115, 116, 244, 243), (89, 90, 218, 217), (142, 143, 271, 270), (116, 117, 245, 244), (90, 91, 219, 218), (143, 144, 272, 271)])
me_cube_005.polygons.foreach_set('use_smooth', [True] * 158)
_uv = me_cube_005.uv_layers.new(name='UVMap')
_uv.uv.foreach_set('vector', [0.6971, 0.3321, 0.5788, 0.3321, 0.6291, 0.3264, 0.6297, 0.3262, 0.63, 0.3258, 0.6302, 0.3252, 0.6302, 0.3085, 0.63, 0.3078, 0.6297, 0.3074, 0.6291, 0.3072, 0.6262, 0.2721, 0.6449, 0.3114, 0.6443, 0.3116, 0.6437, 0.3119, 0.6434, 0.3125, 0.6433, 0.3131, 0.6433, 0.3251, 0.6434, 0.3258, 0.6437, 0.3263, 0.6443, 0.3267, 0.6449, 0.3268, 0.6678, 0.3268, 0.5777, 0.3321, 0.5737, 0.3341, 0.5737, 0.3055, 0.5777, 0.3053, 0.5786, 0.3036, 0.5747, 0.3037, 0.6241, 0.2696, 0.6249, 0.2717, 0.7022, 0.3341, 0.6982, 0.3321, 0.6982, 0.2721, 0.7022, 0.2701, 0.5788, 0.3332, 0.6971, 0.3332, 0.701, 0.3352, 0.5749, 0.3352, 0.6249, 0.2717, 0.6269, 0.2711, 0.6262, 0.2721, 0.5788, 0.3321, 0.5788, 0.3332, 0.5777, 0.3321, 0.6971, 0.2721, 0.6971, 0.2711, 0.6982, 0.2721, 0.6971, 0.3332, 0.6971, 0.3321, 0.6982, 0.3321, 0.5786, 0.3036, 0.5788, 0.3048, 0.5777, 0.3053, 0.701, 0.3352, 0.6971, 0.3332, 0.6982, 0.3321, 0.7022, 0.3341, 0.6971, 0.3321, 0.6971, 0.2721, 0.6982, 0.2721, 0.6982, 0.3321, 0.6971, 0.2711, 0.701, 0.269, 0.7022, 0.2701, 0.6982, 0.2721, 0.6971, 0.3332, 0.5788, 0.3332, 0.5788, 0.3321, 0.6971, 0.3321, 0.5786, 0.3036, 0.6249, 0.2717, 0.6262, 0.2721, 0.5788, 0.3048, 0.6269, 0.2711, 0.6971, 0.2711, 0.6971, 0.2721, 0.6262, 0.2721, 0.5788, 0.3332, 0.5749, 0.3352, 0.5737, 0.3341, 0.5777, 0.3321, 0.6262, 0.269, 0.6269, 0.2711, 0.6249, 0.2717, 0.6241, 0.2696, 0.5777, 0.3321, 0.5777, 0.3053, 0.5788, 0.3048, 0.5788, 0.3321, 0.5747, 0.3037, 0.5786, 0.3036, 0.5777, 0.3053, 0.5737, 0.3055, 0.6262, 0.269, 0.701, 0.269, 0.6971, 0.2711, 0.6269, 0.2711, 0.674, 0.2912, 0.6747, 0.2911, 0.6747, 0.2911, 0.674, 0.2912, 0.6684, 0.3267, 0.6689, 0.3263, 0.6693, 0.3258, 0.6694, 0.3251, 0.6694, 0.3131, 0.6693, 0.3125, 0.6689, 0.3119, 0.6684, 0.3116, 0.6678, 0.3114, 0.6618, 0.3071, 0.6623, 0.3069, 0.6627, 0.3064, 0.6629, 0.3058, 0.6629, 0.2891, 0.6627, 0.2885, 0.6623, 0.288, 0.6618, 0.2879, 0.6747, 0.2911, 0.674, 0.2912, 0.6735, 0.2916, 0.6731, 0.2921, 0.673, 0.2928, 0.673, 0.3002, 0.6731, 0.3009, 0.6735, 0.3014, 0.674, 0.3018, 0.6747, 0.3019, 0.6907, 0.3019, 0.6881, 0.3072, 0.6789, 0.3072, 0.6784, 0.3074, 0.678, 0.3078, 0.6779, 0.3085, 0.6779, 0.3252, 0.678, 0.3258, 0.6784, 0.3262, 0.6789, 0.3264, 0.6881, 0.3264, 0.6971, 0.3321, 0.6678, 0.3268, 0.689, 0.3078, 0.6891, 0.3085, 0.6891, 0.3085, 0.689, 0.3078, 0.6886, 0.3262, 0.689, 0.3258, 0.6891, 0.3252, 0.6891, 0.3085, 0.689, 0.3078, 0.6886, 0.3074, 0.6881, 0.3072, 0.6907, 0.3019, 0.6914, 0.3018, 0.6919, 0.3014, 0.6923, 0.3009, 0.6924, 0.3002, 0.6924, 0.2928, 0.6923, 0.2921, 0.6919, 0.2916, 0.6914, 0.2912, 0.6907, 0.2911, 0.6747, 0.2911, 0.6618, 0.2879, 0.6971, 0.2721, 0.6971, 0.3321, 0.6881, 0.3264, 0.6971, 0.2721, 0.6618, 0.2879, 0.6526, 0.2879, 0.6521, 0.288, 0.6517, 0.2885, 0.6516, 0.2891, 0.6516, 0.3058, 0.6517, 0.3064, 0.6521, 0.3069, 0.6526, 0.3071, 0.6618, 0.3071, 0.6678, 0.3114, 0.6449, 0.3114, 0.6262, 0.2721, 0.6526, 0.2879, 0.6618, 0.2879, 0.6618, 0.2879, 0.6526, 0.2879, 0.6694, 0.3131, 0.6694, 0.3251, 0.6694, 0.3251, 0.6694, 0.3131, 0.6262, 0.2721, 0.6291, 0.3072, 0.6247, 0.3027, 0.6254, 0.3026, 0.6259, 0.3022, 0.6263, 0.3016, 0.6264, 0.301, 0.6264, 0.296, 0.6263, 0.2954, 0.6259, 0.2948, 0.6254, 0.2945, 0.6247, 0.2944, 0.6087, 0.2944, 0.6024, 0.3268, 0.6018, 0.3269, 0.6018, 0.3269, 0.6024, 0.3268, 0.608, 0.2945, 0.6075, 0.2948, 0.6071, 0.2954, 0.607, 0.296, 0.607, 0.301, 0.6071, 0.3016, 0.6075, 0.3022, 0.608, 0.3026, 0.6087, 0.3026, 0.6247, 0.3027, 0.6291, 0.3072, 0.6199, 0.3072, 0.6194, 0.3074, 0.619, 0.3078, 0.6189, 0.3085, 0.6189, 0.3252, 0.619, 0.3258, 0.6194, 0.3262, 0.6199, 0.3264, 0.6291, 0.3264, 0.5788, 0.3321, 0.5857, 0.3269, 0.6018, 0.3269, 0.6024, 0.3268, 0.6029, 0.3264, 0.6033, 0.3259, 0.6034, 0.3253, 0.6034, 0.3092, 0.6033, 0.3086, 0.6029, 0.308, 0.6024, 0.3077, 0.6018, 0.3075, 0.5857, 0.3075, 0.5788, 0.3048, 0.6262, 0.2721, 0.6087, 0.2944, 0.5788, 0.3048, 0.5857, 0.3075, 0.5851, 0.3077, 0.5845, 0.308, 0.5842, 0.3086, 0.584, 0.3092, 0.584, 0.3253, 0.5842, 0.3259, 0.5845, 0.3264, 0.5851, 0.3268, 0.5857, 0.3269, 0.5788, 0.3321, 0.6735, 0.2916, 0.674, 0.2912, 0.674, 0.2912, 0.6735, 0.2916, 0.6302, 0.3252, 0.63, 0.3258, 0.63, 0.3258, 0.6302, 0.3252, 0.6881, 0.3264, 0.6789, 0.3264, 0.6784, 0.3262, 0.678, 0.3258, 0.6779, 0.3252, 0.6779, 0.3085, 0.678, 0.3078, 0.6784, 0.3074, 0.6789, 0.3072, 0.6881, 0.3072, 0.6886, 0.3074, 0.689, 0.3078, 0.6891, 0.3085, 0.6891, 0.3252, 0.689, 0.3258, 0.6886, 0.3262, 0.6526, 0.3071, 0.6521, 0.3069, 0.6517, 0.3064, 0.6516, 0.3058, 0.6516, 0.2891, 0.6517, 0.2885, 0.6521, 0.288, 0.6526, 0.2879, 0.6618, 0.2879, 0.6623, 0.288, 0.6627, 0.2885, 0.6629, 0.2891, 0.6629, 0.3058, 0.6627, 0.3064, 0.6623, 0.3069, 0.6618, 0.3071, 0.6199, 0.3264, 0.6194, 0.3262, 0.619, 0.3258, 0.6189, 0.3252, 0.6189, 0.3085, 0.619, 0.3078, 0.6194, 0.3074, 0.6199, 0.3072, 0.6291, 0.3072, 0.6297, 0.3074, 0.63, 0.3078, 0.6302, 0.3085, 0.6302, 0.3252, 0.63, 0.3258, 0.6297, 0.3262, 0.6291, 0.3264, 0.63, 0.3258, 0.6297, 0.3262, 0.6297, 0.3262, 0.63, 0.3258, 0.6618, 0.2879, 0.6623, 0.288, 0.6623, 0.288, 0.6618, 0.2879, 0.6199, 0.3264, 0.6194, 0.3262, 0.6194, 0.3262, 0.6199, 0.3264, 0.6891, 0.3085, 0.6891, 0.3252, 0.6891, 0.3252, 0.6891, 0.3085, 0.6297, 0.3262, 0.6291, 0.3264, 0.6291, 0.3264, 0.6297, 0.3262, 0.6623, 0.288, 0.6627, 0.2885, 0.6627, 0.2885, 0.6623, 0.288, 0.6194, 0.3262, 0.619, 0.3258, 0.619, 0.3258, 0.6194, 0.3262, 0.6891, 0.3252, 0.689, 0.3258, 0.689, 0.3258, 0.6891, 0.3252, 0.6291, 0.3264, 0.6199, 0.3264, 0.6199, 0.3264, 0.6291, 0.3264, 0.6627, 0.2885, 0.6629, 0.2891, 0.6629, 0.2891, 0.6627, 0.2885, 0.619, 0.3258, 0.6189, 0.3252, 0.6189, 0.3252, 0.619, 0.3258, 0.689, 0.3258, 0.6886, 0.3262, 0.6886, 0.3262, 0.689, 0.3258, 0.6789, 0.3264, 0.6784, 0.3262, 0.6784, 0.3262, 0.6789, 0.3264, 0.6629, 0.2891, 0.6629, 0.3058, 0.6629, 0.3058, 0.6629, 0.2891, 0.6189, 0.3252, 0.6189, 0.3085, 0.6189, 0.3085, 0.6189, 0.3252, 0.6886, 0.3262, 0.6881, 0.3264, 0.6881, 0.3264, 0.6886, 0.3262, 0.6784, 0.3262, 0.678, 0.3258, 0.678, 0.3258, 0.6784, 0.3262, 0.6629, 0.3058, 0.6627, 0.3064, 0.6627, 0.3064, 0.6629, 0.3058, 0.6189, 0.3085, 0.619, 0.3078, 0.619, 0.3078, 0.6189, 0.3085, 0.6881, 0.3264, 0.6789, 0.3264, 0.6789, 0.3264, 0.6881, 0.3264, 0.678, 0.3258, 0.6779, 0.3252, 0.6779, 0.3252, 0.678, 0.3258, 0.6627, 0.3064, 0.6623, 0.3069, 0.6623, 0.3069, 0.6627, 0.3064, 0.619, 0.3078, 0.6194, 0.3074, 0.6194, 0.3074, 0.619, 0.3078, 0.6526, 0.3071, 0.6521, 0.3069, 0.6521, 0.3069, 0.6526, 0.3071, 0.6779, 0.3252, 0.6779, 0.3085, 0.6779, 0.3085, 0.6779, 0.3252, 0.6623, 0.3069, 0.6618, 0.3071, 0.6618, 0.3071, 0.6623, 0.3069, 0.6194, 0.3074, 0.6199, 0.3072, 0.6199, 0.3072, 0.6194, 0.3074, 0.6521, 0.3069, 0.6517, 0.3064, 0.6517, 0.3064, 0.6521, 0.3069, 0.6779, 0.3085, 0.678, 0.3078, 0.678, 0.3078, 0.6779, 0.3085, 0.6618, 0.3071, 0.6526, 0.3071, 0.6526, 0.3071, 0.6618, 0.3071, 0.6199, 0.3072, 0.6291, 0.3072, 0.6291, 0.3072, 0.6199, 0.3072, 0.6517, 0.3064, 0.6516, 0.3058, 0.6516, 0.3058, 0.6517, 0.3064, 0.678, 0.3078, 0.6784, 0.3074, 0.6784, 0.3074, 0.678, 0.3078, 0.6291, 0.3072, 0.6297, 0.3074, 0.6297, 0.3074, 0.6291, 0.3072, 0.6516, 0.3058, 0.6516, 0.2891, 0.6516, 0.2891, 0.6516, 0.3058, 0.6784, 0.3074, 0.6789, 0.3072, 0.6789, 0.3072, 0.6784, 0.3074, 0.6297, 0.3074, 0.63, 0.3078, 0.63, 0.3078, 0.6297, 0.3074, 0.6516, 0.2891, 0.6517, 0.2885, 0.6517, 0.2885, 0.6516, 0.2891, 0.6789, 0.3072, 0.6881, 0.3072, 0.6881, 0.3072, 0.6789, 0.3072, 0.63, 0.3078, 0.6302, 0.3085, 0.6302, 0.3085, 0.63, 0.3078, 0.6517, 0.2885, 0.6521, 0.288, 0.6521, 0.288, 0.6517, 0.2885, 0.6881, 0.3072, 0.6886, 0.3074, 0.6886, 0.3074, 0.6881, 0.3072, 0.6302, 0.3085, 0.6302, 0.3252, 0.6302, 0.3252, 0.6302, 0.3085, 0.6521, 0.288, 0.6526, 0.2879, 0.6526, 0.2879, 0.6521, 0.288, 0.6886, 0.3074, 0.689, 0.3078, 0.689, 0.3078, 0.6886, 0.3074, 0.6018, 0.3269, 0.5857, 0.3269, 0.5857, 0.3269, 0.6018, 0.3269, 0.6694, 0.3251, 0.6693, 0.3258, 0.6693, 0.3258, 0.6694, 0.3251, 0.6747, 0.2911, 0.6907, 0.2911, 0.6907, 0.2911, 0.6747, 0.2911, 0.6071, 0.3016, 0.607, 0.301, 0.607, 0.301, 0.6071, 0.3016, 0.6693, 0.3258, 0.6689, 0.3263, 0.6689, 0.3263, 0.6693, 0.3258, 0.6907, 0.2911, 0.6914, 0.2912, 0.6914, 0.2912, 0.6907, 0.2911, 0.607, 0.301, 0.607, 0.296, 0.607, 0.296, 0.607, 0.301, 0.6689, 0.3263, 0.6684, 0.3267, 0.6684, 0.3267, 0.6689, 0.3263, 0.6914, 0.2912, 0.6919, 0.2916, 0.6919, 0.2916, 0.6914, 0.2912, 0.607, 0.296, 0.6071, 0.2954, 0.6071, 0.2954, 0.607, 0.296, 0.6684, 0.3267, 0.6678, 0.3268, 0.6678, 0.3268, 0.6684, 0.3267, 0.6919, 0.2916, 0.6923, 0.2921, 0.6923, 0.2921, 0.6919, 0.2916, 0.6071, 0.2954, 0.6075, 0.2948, 0.6075, 0.2948, 0.6071, 0.2954, 0.6678, 0.3268, 0.6449, 0.3268, 0.6449, 0.3268, 0.6678, 0.3268, 0.6923, 0.2921, 0.6924, 0.2928, 0.6924, 0.2928, 0.6923, 0.2921, 0.6075, 0.2948, 0.608, 0.2945, 0.608, 0.2945, 0.6075, 0.2948, 0.6449, 0.3268, 0.6443, 0.3267, 0.6443, 0.3267, 0.6449, 0.3268, 0.6924, 0.2928, 0.6924, 0.3002, 0.6924, 0.3002, 0.6924, 0.2928, 0.608, 0.2945, 0.6087, 0.2944, 0.6087, 0.2944, 0.608, 0.2945, 0.6443, 0.3267, 0.6437, 0.3263, 0.6437, 0.3263, 0.6443, 0.3267, 0.6924, 0.3002, 0.6923, 0.3009, 0.6923, 0.3009, 0.6924, 0.3002, 0.6087, 0.2944, 0.6247, 0.2944, 0.6247, 0.2944, 0.6087, 0.2944, 0.5857, 0.3269, 0.5851, 0.3268, 0.5851, 0.3268, 0.5857, 0.3269, 0.6437, 0.3263, 0.6434, 0.3258, 0.6434, 0.3258, 0.6437, 0.3263, 0.6923, 0.3009, 0.6919, 0.3014, 0.6919, 0.3014, 0.6923, 0.3009, 0.6247, 0.2944, 0.6254, 0.2945, 0.6254, 0.2945, 0.6247, 0.2944, 0.5851, 0.3268, 0.5845, 0.3264, 0.5845, 0.3264, 0.5851, 0.3268, 0.6919, 0.3014, 0.6914, 0.3018, 0.6914, 0.3018, 0.6919, 0.3014, 0.6254, 0.2945, 0.6259, 0.2948, 0.6259, 0.2948, 0.6254, 0.2945, 0.5845, 0.3264, 0.5842, 0.3259, 0.5842, 0.3259, 0.5845, 0.3264, 0.6914, 0.3018, 0.6907, 0.3019, 0.6907, 0.3019, 0.6914, 0.3018, 0.6259, 0.2948, 0.6263, 0.2954, 0.6263, 0.2954, 0.6259, 0.2948, 0.5842, 0.3259, 0.584, 0.3253, 0.584, 0.3253, 0.5842, 0.3259, 0.6907, 0.3019, 0.6747, 0.3019, 0.6747, 0.3019, 0.6907, 0.3019, 0.6263, 0.2954, 0.6264, 0.296, 0.6264, 0.296, 0.6263, 0.2954, 0.584, 0.3253, 0.584, 0.3092, 0.584, 0.3092, 0.584, 0.3253, 0.6747, 0.3019, 0.674, 0.3018, 0.674, 0.3018, 0.6747, 0.3019, 0.6264, 0.296, 0.6264, 0.301, 0.6264, 0.301, 0.6264, 0.296, 0.584, 0.3092, 0.5842, 0.3086, 0.5842, 0.3086, 0.584, 0.3092, 0.674, 0.3018, 0.6735, 0.3014, 0.6735, 0.3014, 0.674, 0.3018, 0.6264, 0.301, 0.6263, 0.3016, 0.6263, 0.3016, 0.6264, 0.301, 0.5842, 0.3086, 0.5845, 0.308, 0.5845, 0.308, 0.5842, 0.3086, 0.6735, 0.3014, 0.6731, 0.3009, 0.6731, 0.3009, 0.6735, 0.3014, 0.6263, 0.3016, 0.6259, 0.3022, 0.6259, 0.3022, 0.6263, 0.3016, 0.5845, 0.308, 0.5851, 0.3077, 0.5851, 0.3077, 0.5845, 0.308, 0.6434, 0.3258, 0.6433, 0.3251, 0.6433, 0.3251, 0.6434, 0.3258, 0.6259, 0.3022, 0.6254, 0.3026, 0.6254, 0.3026, 0.6259, 0.3022, 0.5851, 0.3077, 0.5857, 0.3075, 0.5857, 0.3075, 0.5851, 0.3077, 0.6433, 0.3251, 0.6433, 0.3131, 0.6433, 0.3131, 0.6433, 0.3251, 0.6254, 0.3026, 0.6247, 0.3027, 0.6247, 0.3027, 0.6254, 0.3026, 0.5857, 0.3075, 0.6018, 0.3075, 0.6018, 0.3075, 0.5857, 0.3075, 0.6433, 0.3131, 0.6434, 0.3125, 0.6434, 0.3125, 0.6433, 0.3131, 0.6247, 0.3027, 0.6087, 0.3026, 0.6087, 0.3026, 0.6247, 0.3027, 0.6018, 0.3075, 0.6024, 0.3077, 0.6024, 0.3077, 0.6018, 0.3075, 0.6434, 0.3125, 0.6437, 0.3119, 0.6437, 0.3119, 0.6434, 0.3125, 0.6087, 0.3026, 0.608, 0.3026, 0.608, 0.3026, 0.6087, 0.3026, 0.6024, 0.3077, 0.6029, 0.308, 0.6029, 0.308, 0.6024, 0.3077, 0.6437, 0.3119, 0.6443, 0.3116, 0.6443, 0.3116, 0.6437, 0.3119, 0.608, 0.3026, 0.6075, 0.3022, 0.6075, 0.3022, 0.608, 0.3026, 0.6029, 0.308, 0.6033, 0.3086, 0.6033, 0.3086, 0.6029, 0.308, 0.6443, 0.3116, 0.6449, 0.3114, 0.6449, 0.3114, 0.6443, 0.3116, 0.6075, 0.3022, 0.6071, 0.3016, 0.6071, 0.3016, 0.6075, 0.3022, 0.6033, 0.3086, 0.6034, 0.3092, 0.6034, 0.3092, 0.6033, 0.3086, 0.6449, 0.3114, 0.6678, 0.3114, 0.6678, 0.3114, 0.6449, 0.3114, 0.6731, 0.3009, 0.673, 0.3002, 0.673, 0.3002, 0.6731, 0.3009, 0.6034, 0.3092, 0.6034, 0.3253, 0.6034, 0.3253, 0.6034, 0.3092, 0.6678, 0.3114, 0.6684, 0.3116, 0.6684, 0.3116, 0.6678, 0.3114, 0.673, 0.3002, 0.673, 0.2928, 0.673, 0.2928, 0.673, 0.3002, 0.6034, 0.3253, 0.6033, 0.3259, 0.6033, 0.3259, 0.6034, 0.3253, 0.6684, 0.3116, 0.6689, 0.3119, 0.6689, 0.3119, 0.6684, 0.3116, 0.673, 0.2928, 0.6731, 0.2921, 0.6731, 0.2921, 0.673, 0.2928, 0.6033, 0.3259, 0.6029, 0.3264, 0.6029, 0.3264, 0.6033, 0.3259, 0.6689, 0.3119, 0.6693, 0.3125, 0.6693, 0.3125, 0.6689, 0.3119, 0.6731, 0.2921, 0.6735, 0.2916, 0.6735, 0.2916, 0.6731, 0.2921, 0.6029, 0.3264, 0.6024, 0.3268, 0.6024, 0.3268, 0.6029, 0.3264, 0.6693, 0.3125, 0.6694, 0.3131, 0.6694, 0.3131, 0.6693, 0.3125])
me_cube_005.materials.append(mat_accessories_002)
me_cube_005.use_remesh_preserve_volume = False
me_cube_005.use_remesh_preserve_attributes = False
me_cube_005.use_mirror_vertex_groups = False
me_cube_005.update()
me_cube_004 = bpy.data.meshes.new('Cube.004')
me_cube_004.from_pydata([(-0.006037, 0.02475, 0.05108), (-0.00598, 0.02463, 0.05173), (-0.005823, 0.0243, 0.05229), (-0.005587, 0.02379, 0.05266), (-0.00531, 0.0232, 0.05279), (0.001645, 0.008286, 0.05279), (0.001922, 0.007692, 0.05266), (0.002153, 0.007197, 0.05229), (0.00232, 0.006838, 0.05173), (0.002366, 0.006739, 0.05108), (0.002365, 0.006738, 0.03463), (0.002319, 0.006837, 0.03397), (0.002151, 0.007196, 0.03341), (0.00192, 0.007692, 0.03304), (0.001643, 0.008285, 0.03291), (-0.00531, 0.0232, 0.03291), (-0.005587, 0.02379, 0.03304), (-0.005823, 0.0243, 0.03341), (-0.00598, 0.02463, 0.03397), (-0.006037, 0.02475, 0.03463), (0.004926, 0.001245, 0.02913), (0.005204, 0.0006509, 0.02926), (0.007356, -0.003964, 0.02926), (0.007633, -0.004559, 0.02913), (0.00787, -0.005066, 0.02875), (0.008025, -0.0054, 0.0282), (0.008072, -0.005499, 0.02754), (0.008071, -0.005499, 0.01109), (0.008025, -0.0054, 0.01044), (0.007869, -0.005066, 0.009878), (0.007633, -0.004559, 0.009505), (0.007356, -0.003964, 0.009375), (0.005204, 0.0006509, 0.009374), (0.004927, 0.001245, 0.009505), (0.004696, 0.001739, 0.009878), (0.004528, 0.002099, 0.01044), (0.004482, 0.002197, 0.01109), (0.004488, 0.002185, 0.02754), (0.004528, 0.002099, 0.0282), (0.004696, 0.001739, 0.02875), (0.005262, 0.0005263, -0.03854), (0.005538, -6.684e-05, -0.03841), (0.008764, -0.006984, -0.03841), (0.009041, -0.007577, -0.03854), (0.009278, -0.008085, -0.03891), (0.009434, -0.00842, -0.03947), (0.009491, -0.008543, -0.04013), (0.009491, -0.008543, -0.05657), (0.009434, -0.00842, -0.05723), (0.009278, -0.008085, -0.05779), (0.009041, -0.007577, -0.05816), (0.008764, -0.006984, -0.05829), (0.005538, -6.683e-05, -0.05829), (0.005262, 0.0005263, -0.05816), (0.005031, 0.001022, -0.05779), (0.004869, 0.001368, -0.05723), (0.004817, 0.001479, -0.05657), (0.004817, 0.001479, -0.04013), (0.004869, 0.001368, -0.03947), (0.005031, 0.001022, -0.03891), (-0.005529, 0.02367, -0.00805), (-0.005252, 0.02307, -0.007919), (-5.332e-05, 0.01192, -0.007919), (0.0002237, 0.01133, -0.00805), (0.0004606, 0.01082, -0.008422), (0.0006165, 0.01049, -0.008979), (0.0006741, 0.01036, -0.009637), (0.0006741, 0.01036, -0.03304), (0.0006165, 0.01049, -0.0337), (0.0004605, 0.01082, -0.03425), (0.0002237, 0.01133, -0.03462), (-5.332e-05, 0.01192, -0.03476), (-0.005252, 0.02307, -0.03476), (-0.005529, 0.02367, -0.03462), (-0.005766, 0.02417, -0.03425), (-0.005921, 0.02451, -0.0337), (-0.00598, 0.02463, -0.03304), (-0.00598, 0.02463, -0.009637), (-0.005921, 0.02451, -0.008979), (-0.005766, 0.02417, -0.008422)], [], [(76, 77, 78, 79, 60, 61, 62, 63, 64, 65, 66, 67, 68, 69, 70, 71, 72, 73, 74, 75), (47, 48, 49, 50, 51, 52, 53, 54, 55, 56, 57, 58, 59, 40, 41, 42, 43, 44, 45, 46), (26, 27, 28, 29, 30, 31, 32, 33, 34, 35, 36, 37, 38, 39, 20, 21, 22, 23, 24, 25), (1, 2, 3, 4, 5, 6, 7, 8, 9, 10, 11, 12, 13, 14, 15, 16, 17, 18, 19, 0)])
me_cube_004.polygons.foreach_set('use_smooth', [True] * 4)
_uv = me_cube_004.uv_layers.new(name='UVMap')
_uv.uv.foreach_set('vector', [0.4101, 0.5094, 0.303, 0.5094, 0.3, 0.5087, 0.2974, 0.507, 0.2957, 0.5045, 0.2951, 0.5015, 0.2951, 0.4452, 0.2957, 0.4422, 0.2974, 0.4396, 0.3, 0.4379, 0.303, 0.4372, 0.4101, 0.4373, 0.4131, 0.4379, 0.4157, 0.4396, 0.4174, 0.4422, 0.4182, 0.4452, 0.418, 0.5015, 0.4173, 0.5045, 0.4156, 0.5071, 0.4131, 0.5087, 0.1959, 0.4806, 0.1989, 0.4812, 0.2014, 0.4828, 0.2031, 0.4854, 0.2037, 0.4884, 0.2037, 0.523, 0.2031, 0.526, 0.2014, 0.5285, 0.1989, 0.5302, 0.1959, 0.5308, 0.1213, 0.5308, 0.1183, 0.5302, 0.1157, 0.5285, 0.1141, 0.526, 0.1135, 0.523, 0.1135, 0.4884, 0.1141, 0.4854, 0.1157, 0.4828, 0.1183, 0.4812, 0.1213, 0.4806, 0.3074, 0.5029, 0.3814, 0.5029, 0.3844, 0.5034, 0.3869, 0.505, 0.3886, 0.5075, 0.3891, 0.5105, 0.3891, 0.5334, 0.3886, 0.5364, 0.3869, 0.5388, 0.3844, 0.5406, 0.3814, 0.5411, 0.3074, 0.541, 0.3044, 0.5406, 0.3019, 0.5388, 0.3003, 0.5364, 0.2997, 0.5334, 0.2997, 0.5105, 0.3003, 0.5075, 0.3019, 0.505, 0.3044, 0.5034, 0.2084, 0.5752, 0.2055, 0.5733, 0.2036, 0.5705, 0.2023, 0.5671, 0.2029, 0.4833, 0.2036, 0.4799, 0.2055, 0.4772, 0.2084, 0.4752, 0.2117, 0.4746, 0.2955, 0.4746, 0.2988, 0.4752, 0.3017, 0.4772, 0.3036, 0.48, 0.3042, 0.4833, 0.3043, 0.5671, 0.3036, 0.5704, 0.3017, 0.5733, 0.2989, 0.5752, 0.2955, 0.5759, 0.2117, 0.5759])
me_cube_004.materials.append(mat_labella)
me_cube_004.use_remesh_preserve_volume = False
me_cube_004.use_remesh_preserve_attributes = False
me_cube_004.use_mirror_vertex_groups = False
me_cube_004.update()
me_cylinder_264 = bpy.data.meshes.new('Cylinder.264')
me_cylinder_264.from_pydata([(-0.001907, -0.0002365, -0.01104), (0.0005429, 6.348e-05, -0.009732), (-0.001387, -0.004427, -0.0102), (0.001003, -0.003626, -0.008992), (-0.0009573, -0.007977, -0.007802), (0.001383, -0.006766, -0.006882), (-0.0006673, -0.01036, -0.004222), (0.001643, -0.008857, -0.003722), (-0.0005572, -0.01119, -1.691e-06), (0.001733, -0.009587, -1.691e-06), (-0.0006673, -0.01036, 0.004228), (0.001643, -0.008857, 0.003728), (-0.0009573, -0.007977, 0.007808), (0.001383, -0.006766, 0.006878), (-0.001387, -0.004427, 0.0102), (0.001003, -0.003626, 0.008988), (-0.001907, -0.0002365, 0.01104), (0.0005429, 6.348e-05, 0.009728), (-0.002417, 0.003964, 0.0102), (9.274e-05, 0.003763, 0.008988), (-0.002857, 0.007513, 0.007808), (-0.0002873, 0.006893, 0.006878), (-0.003147, 0.009883, 0.004228), (-0.0005472, 0.008993, 0.003728), (-0.003247, 0.01072, -1.691e-06), (-0.0006373, 0.009723, -1.691e-06), (-0.003147, 0.009883, -0.004222), (-0.0005472, 0.008993, -0.003722), (-0.002857, 0.007513, -0.007802), (-0.0002873, 0.006893, -0.006882), (-0.002417, 0.003964, -0.0102), (9.274e-05, 0.003763, -0.008992), (0.001363, 0.0001635, -0.009732), (0.001813, -0.003527, -0.008992), (0.002193, -0.006667, -0.006882), (0.002453, -0.008757, -0.003722), (0.002543, -0.009486, -1.691e-06), (0.002453, -0.008757, 0.003728), (0.002193, -0.006667, 0.006878), (0.001813, -0.003527, 0.008988), (0.001363, 0.0001635, 0.009728), (0.0009027, 0.003863, 0.008988), (0.0005229, 0.006994, 0.006878), (0.0002627, 0.009093, 0.003728), (0.0001729, 0.009824, -1.691e-06), (0.0002627, 0.009093, -0.003722), (0.0005229, 0.006994, -0.006882), (0.0009027, 0.003863, -0.008992)], [], [(0, 1, 3, 2), (2, 3, 5, 4), (4, 5, 7, 6), (6, 7, 9, 8), (8, 9, 11, 10), (10, 11, 13, 12), (12, 13, 15, 14), (14, 15, 17, 16), (16, 17, 19, 18), (18, 19, 21, 20), (20, 21, 23, 22), (22, 23, 25, 24), (24, 25, 27, 26), (26, 27, 29, 28), (7, 5, 34, 35), (30, 31, 1, 0), (28, 29, 31, 30), (33, 32, 47, 46, 45, 44, 43, 42, 41, 40, 39, 38, 37, 36, 35, 34), (17, 15, 39, 40), (3, 1, 32, 33), (27, 25, 44, 45), (13, 11, 37, 38), (23, 21, 42, 43), (1, 31, 47, 32), (9, 7, 35, 36), (19, 17, 40, 41), (29, 27, 45, 46), (5, 3, 33, 34), (15, 13, 38, 39), (25, 23, 43, 44), (11, 9, 36, 37), (21, 19, 41, 42), (31, 29, 46, 47)])
me_cylinder_264.polygons.foreach_set('use_smooth', [True] * 33)
_uv = me_cylinder_264.uv_layers.new(name='UVMap')
_uv.uv.foreach_set('vector', [0.4298, 0.6295, 0.4298, 0.6544, 0.4191, 0.6544, 0.4192, 0.6295, 0.4192, 0.6295, 0.4191, 0.6544, 0.4085, 0.6544, 0.4085, 0.6295, 0.4085, 0.6295, 0.4085, 0.6544, 0.3978, 0.6544, 0.3978, 0.6295, 0.3978, 0.6295, 0.3978, 0.6544, 0.3871, 0.6544, 0.3871, 0.6295, 0.3871, 0.6295, 0.3871, 0.6544, 0.3764, 0.6544, 0.3764, 0.6295, 0.3764, 0.6295, 0.3764, 0.6544, 0.3657, 0.6544, 0.3657, 0.6295, 0.3657, 0.6295, 0.3657, 0.6544, 0.355, 0.6544, 0.355, 0.6295, 0.355, 0.6295, 0.355, 0.6544, 0.3443, 0.6544, 0.3444, 0.6295, 0.3444, 0.6295, 0.3443, 0.6544, 0.3337, 0.6543, 0.3337, 0.6294, 0.3337, 0.6294, 0.3337, 0.6543, 0.323, 0.6543, 0.323, 0.6294, 0.323, 0.6294, 0.323, 0.6543, 0.3123, 0.6543, 0.3123, 0.6294, 0.3123, 0.6294, 0.3123, 0.6543, 0.3016, 0.6543, 0.3016, 0.6294, 0.4726, 0.6295, 0.4726, 0.6544, 0.4619, 0.6544, 0.4619, 0.6295, 0.4619, 0.6295, 0.4619, 0.6544, 0.4512, 0.6544, 0.4512, 0.6295, 0.3978, 0.6544, 0.4085, 0.6544, 0.4085, 0.6625, 0.3978, 0.6625, 0.4405, 0.6295, 0.4405, 0.6544, 0.4298, 0.6544, 0.4298, 0.6295, 0.4512, 0.6295, 0.4512, 0.6544, 0.4405, 0.6544, 0.4405, 0.6295, 0.4419, 0.6926, 0.4419, 0.6826, 0.4457, 0.6734, 0.4528, 0.6664, 0.462, 0.6626, 0.4719, 0.6626, 0.4812, 0.6664, 0.4882, 0.6734, 0.492, 0.6826, 0.492, 0.6926, 0.4882, 0.7018, 0.4811, 0.7089, 0.4719, 0.7127, 0.462, 0.7127, 0.4528, 0.7088, 0.4457, 0.7018, 0.3443, 0.6544, 0.355, 0.6544, 0.355, 0.6625, 0.3443, 0.6625, 0.4191, 0.6544, 0.4298, 0.6544, 0.4298, 0.6626, 0.4191, 0.6626, 0.4619, 0.6544, 0.4726, 0.6544, 0.4726, 0.6626, 0.4619, 0.6626, 0.3657, 0.6544, 0.3764, 0.6544, 0.3764, 0.6625, 0.3657, 0.6625, 0.3123, 0.6543, 0.323, 0.6543, 0.323, 0.6625, 0.3123, 0.6625, 0.4298, 0.6544, 0.4405, 0.6544, 0.4405, 0.6626, 0.4298, 0.6626, 0.3871, 0.6544, 0.3978, 0.6544, 0.3978, 0.6625, 0.3871, 0.6625, 0.3337, 0.6543, 0.3443, 0.6544, 0.3443, 0.6625, 0.3337, 0.6625, 0.4512, 0.6544, 0.4619, 0.6544, 0.4619, 0.6626, 0.4512, 0.6626, 0.4085, 0.6544, 0.4191, 0.6544, 0.4191, 0.6626, 0.4085, 0.6625, 0.355, 0.6544, 0.3657, 0.6544, 0.3657, 0.6625, 0.355, 0.6625, 0.3016, 0.6543, 0.3123, 0.6543, 0.3123, 0.6625, 0.3016, 0.6625, 0.3764, 0.6544, 0.3871, 0.6544, 0.3871, 0.6625, 0.3764, 0.6625, 0.323, 0.6543, 0.3337, 0.6543, 0.3337, 0.6625, 0.323, 0.6625, 0.4405, 0.6544, 0.4512, 0.6544, 0.4512, 0.6626, 0.4405, 0.6626])
me_cylinder_264.materials.append(mat_accessories_001)
me_cylinder_264.use_remesh_preserve_volume = False
me_cylinder_264.use_remesh_preserve_attributes = False
me_cylinder_264.use_mirror_vertex_groups = False
me_cylinder_264.update()
me_plane_025 = bpy.data.meshes.new('Plane.025')
me_plane_025.from_pydata([(-1.2, -0.9271, 0.07312), (0.9224, -0.7301, 0.03977), (-1.2, 0.9271, 0.07312), (0.9224, 0.7301, 0.03977), (-1.2, 0.9271, -0.174), (-1.2, -0.9271, -0.174), (0.9224, -0.7301, -0.1406), (0.9224, 0.7301, -0.1406), (1.074, -0.7301, 0.03977), (1.074, 0.7301, 0.03977), (1.074, -0.7301, -0.1406), (1.074, 0.7301, -0.1406), (0.9224, -0.7301, -3.972), (0.9224, 0.7301, -3.972), (1.074, -0.7301, -3.972), (1.074, 0.7301, -3.972), (-1.2, -0.6719, 0.07312), (-0.5776, -0.8646, 0.06478), (-1.231, 0.6719, 0.7562), (-0.5776, 0.8646, 0.06478), (-0.5776, -0.6719, 0.06478), (-1.2, 0.6719, 0.07312), (-1.579, -0.9271, 0.4996), (-0.5776, 0.6719, 0.06478), (-1.579, 0.6719, 0.4996), (-1.579, -0.6719, 0.4996), (-1.579, 0.9271, 0.4996), (-1.231, -0.6719, 0.7562), (-1.231, 0.8646, 0.7562), (-1.231, -0.8646, 0.7562)], [], [(17, 1, 3, 19, 23, 21, 16, 20), (5, 4, 7, 6), (0, 5, 6, 1, 17), (7, 3, 9, 11), (3, 7, 4, 2, 19), (8, 10, 11, 9), (1, 6, 10, 8), (6, 7, 13, 12), (3, 1, 8, 9), (12, 13, 15, 14), (7, 11, 15, 13), (11, 10, 14, 15), (10, 6, 12, 14), (22, 29, 27, 25), (16, 0, 22, 25), (0, 17, 29, 22), (2, 21, 24, 26), (2, 4, 5, 0, 16, 21), (24, 18, 28, 26), (23, 19, 28, 18), (17, 20, 27, 29), (21, 23, 18, 24), (19, 2, 26, 28), (20, 16, 25, 27)])
_uv = me_plane_025.uv_layers.new(name='UVMap')
_uv.uv.foreach_set('vector', [0.294, 0.8947, 0.314, 0.6714, 0.5313, 0.6714, 0.5513, 0.8947, 0.5227, 0.8947, 0.5227, 0.9873, 0.3227, 0.9873, 0.3227, 0.8947, 0.2935, 0.9155, 0.01755, 0.9155, 0.04687, 0.5996, 0.2642, 0.5996, 0.9151, 0.1072, 0.9132, 0.1403, 0.6284, 0.1192, 0.6298, 0.09506, 0.8314, 0.1035, 0.9251, 0.4393, 0.9404, 0.4206, 0.9561, 0.4335, 0.9407, 0.4522, 0.9404, 0.4206, 0.9251, 0.4393, 0.7019, 0.2612, 0.7229, 0.2357, 0.7869, 0.2898, 0.314, 0.6489, 0.314, 0.6221, 0.5313, 0.6221, 0.5313, 0.6489, 0.6298, 0.09506, 0.6284, 0.1192, 0.6082, 0.118, 0.6096, 0.09389, 0.2642, 0.5996, 0.04687, 0.5996, 0.04687, 0.02933, 0.2642, 0.02933, 0.5313, 0.6714, 0.314, 0.6714, 0.314, 0.6489, 0.5313, 0.6489, 0.314, 0.02933, 0.5313, 0.02933, 0.5313, 0.05183, 0.314, 0.05183, 0.9251, 0.4393, 0.9407, 0.4522, 0.6144, 0.8482, 0.5988, 0.8353, 0.5313, 0.6221, 0.314, 0.6221, 0.314, 0.05183, 0.5313, 0.05183, 0.6082, 0.118, 0.6284, 0.1192, 0.5986, 0.6315, 0.5784, 0.6303, 0.9729, 0.7226, 0.9646, 0.7983, 0.931, 0.7995, 0.9285, 0.7241, 0.9251, 0.6247, 0.9696, 0.6232, 0.9729, 0.7226, 0.9285, 0.7241, 0.9151, 0.1072, 0.8314, 0.1035, 0.9237, 0.01567, 0.9689, 0.05292, 0.56, 0.9695, 0.5597, 0.925, 0.6592, 0.9242, 0.6595, 0.9687, 0.01755, 0.9523, 0.01755, 0.9155, 0.2935, 0.9155, 0.2935, 0.9523, 0.2555, 0.9523, 0.05554, 0.9523, 0.6592, 0.9242, 0.7346, 0.9237, 0.7348, 0.9573, 0.6595, 0.9687, 0.9004, 0.9224, 0.9007, 0.956, 0.7348, 0.9573, 0.7346, 0.9237, 0.9703, 0.9641, 0.9367, 0.9652, 0.931, 0.7995, 0.9646, 0.7983, 0.6675, 0.8251, 0.7535, 0.7589, 0.7346, 0.9237, 0.6592, 0.9242, 0.7869, 0.2898, 0.7229, 0.2357, 0.7204, 0.1593, 0.7788, 0.1627, 0.7672, 0.8253, 0.8298, 0.7366, 0.9285, 0.7241, 0.931, 0.7995])
me_plane_025.materials.append(mat_switchguard)
me_plane_025.use_remesh_preserve_volume = False
me_plane_025.use_remesh_preserve_attributes = False
me_plane_025.use_mirror_vertex_groups = False
me_plane_025.update()
me_plane_024 = bpy.data.meshes.new('Plane.024')
me_plane_024.from_pydata([(-1.0, -1.0, -0.04436), (1.0, -1.0, -0.04436), (-1.0, 1.0, -0.04436), (1.0, 1.0, -0.04436), (-1.0, 1.0, -0.2866), (-1.0, -1.0, -0.2866), (1.0, -1.0, -0.2866), (1.0, 1.0, -0.2866), (0.6132, 0.9934, 0.2777), (-0.6132, 0.9934, 0.2777), (0.6132, 0.917, 0.4619), (-0.6132, 0.917, 0.4619), (0.6132, 0.7328, 0.5382), (-0.6132, 0.7328, 0.5382), (0.6132, 0.5485, 0.4619), (-0.6132, 0.5485, 0.4619), (0.6132, 0.4722, 0.2777), (-0.6132, 0.4722, 0.2777), (0.6132, 0.4722, -0.08178), (-0.6132, 0.4722, -0.08178), (0.6132, 0.9934, -0.08178), (-0.6132, 0.9934, -0.08178)], [], [(0, 1, 3, 2), (0, 5, 6, 1), (1, 6, 7, 3), (2, 4, 5, 0), (3, 7, 4, 2), (8, 9, 11, 10), (10, 11, 13, 12), (12, 13, 15, 14), (14, 15, 17, 16), (11, 9, 21, 19, 17, 15, 13), (9, 8, 20, 21), (16, 17, 19, 18), (8, 10, 12, 14, 16, 18, 20)])
me_plane_024.polygons.foreach_set('use_smooth', [True] * 13)
_uv = me_plane_024.uv_layers.new(name='UVMap')
_uv.uv.foreach_set('vector', [0.6567, 0.3474, 0.6698, 0.3474, 0.6698, 0.3605, 0.6567, 0.3605, 0.6567, 0.3474, 0.6567, 0.3458, 0.6698, 0.3458, 0.6698, 0.3474, 0.6698, 0.3474, 0.6714, 0.3474, 0.6714, 0.3605, 0.6698, 0.3605, 0.6567, 0.3605, 0.6551, 0.3605, 0.6551, 0.3474, 0.6567, 0.3474, 0.6698, 0.3605, 0.6698, 0.3621, 0.6567, 0.3621, 0.6567, 0.3605, 0.6676, 0.3697, 0.6595, 0.3697, 0.6595, 0.3684, 0.6676, 0.3684, 0.6676, 0.3684, 0.6595, 0.3684, 0.6595, 0.3671, 0.6676, 0.3671, 0.6676, 0.3671, 0.6595, 0.3671, 0.6595, 0.3658, 0.6676, 0.3658, 0.6676, 0.3658, 0.6595, 0.3658, 0.6595, 0.3645, 0.6676, 0.3645, 0.6595, 0.3684, 0.6586, 0.3693, 0.6564, 0.3702, 0.6551, 0.3671, 0.6573, 0.3662, 0.6586, 0.3662, 0.6595, 0.3671, 0.6595, 0.3697, 0.6676, 0.3697, 0.6676, 0.3721, 0.6595, 0.3721, 0.6676, 0.3645, 0.6595, 0.3645, 0.6595, 0.3621, 0.6676, 0.3621, 0.6685, 0.3693, 0.6676, 0.3684, 0.6676, 0.3671, 0.6685, 0.3662, 0.6698, 0.3662, 0.672, 0.3671, 0.6707, 0.3702])
me_plane_024.materials.append(mat_accessories_002)
me_plane_024.use_remesh_preserve_volume = False
me_plane_024.use_remesh_preserve_attributes = False
me_plane_024.use_mirror_vertex_groups = False
me_plane_024.update()

# ---- objects
ob_standby_pitot = bpy.data.objects.new('standby_pitot', me_left_front_switches_mesh_011)
ob_heatswitch = bpy.data.objects.new('heatswitch', me_left_front_switches_mesh_010)
ob_bomb_arm = bpy.data.objects.new('bomb_arm', me_left_front_switches_mesh_009)
ob_panelbottomextrusiontop = bpy.data.objects.new('panelBottomExtrusionTop', me_cube_005)
ob_labels = bpy.data.objects.new('labels', me_cube_004)
ob_panelbutton8_001 = bpy.data.objects.new('panelButton8.001', me_cylinder_264)
ob_bomb_drop_guard = bpy.data.objects.new('bomb_drop_guard', me_plane_025)
ob_plane_008 = bpy.data.objects.new('Plane.008', me_plane_024)

# ---- transforms, parenting, visibility, modifiers, constraints
ob_standby_pitot.location = (-0.00251, 0.04698, 0.009783)
ob_standby_pitot.rotation_euler = (1.571, -2.98e-08, -1.776e-15)
ob_standby_pitot.show_transparent = True
ob_standby_pitot.lineart.crease_threshold = 0.0
_m = ob_standby_pitot.modifiers.new('Auto Smooth', 'NODES')
_m.node_group = ng_auto_smooth
_gi = [s.identifier for s in ng_auto_smooth.interface.items_tree if s.item_type == 'SOCKET' and s.in_out == 'INPUT']
_m[_gi[1]] = 0.7854  # Angle
ob_heatswitch.location = (-0.00251, 0.02, -0.0102)
ob_heatswitch.rotation_euler = (1.571, -2.98e-08, -1.776e-15)
ob_heatswitch.show_transparent = True
ob_heatswitch.lineart.crease_threshold = 0.0
_m = ob_heatswitch.modifiers.new('Auto Smooth', 'NODES')
_m.node_group = ng_auto_smooth
_gi = [s.identifier for s in ng_auto_smooth.interface.items_tree if s.item_type == 'SOCKET' and s.in_out == 'INPUT']
_m[_gi[1]] = 0.7854  # Angle
ob_bomb_arm.location = (-0.00251, -0.01352, 0.009783)
ob_bomb_arm.rotation_euler = (1.571, -2.98e-08, -1.776e-15)
ob_bomb_arm.show_transparent = True
ob_bomb_arm.lineart.crease_threshold = 0.0
_m = ob_bomb_arm.modifiers.new('Auto Smooth', 'NODES')
_m.node_group = ng_auto_smooth
_gi = [s.identifier for s in ng_auto_smooth.interface.items_tree if s.item_type == 'SOCKET' and s.in_out == 'INPUT']
_m[_gi[1]] = 0.7854  # Angle
ob_panelbottomextrusiontop.location = (-0.004241, -0.002247, -0.004816)
ob_panelbottomextrusiontop.rotation_euler = (1.571, 0.4363, -1.217e-14)
ob_panelbottomextrusiontop.show_transparent = True
ob_panelbottomextrusiontop.lineart.crease_threshold = 0.0
_m = ob_panelbottomextrusiontop.modifiers.new('Auto Smooth', 'NODES')
_m.node_group = ng_auto_smooth
_gi = [s.identifier for s in ng_auto_smooth.interface.items_tree if s.item_type == 'SOCKET' and s.in_out == 'INPUT']
_m[_gi[1]] = 0.6981  # Angle
ob_labels.location = (-0.004241, -0.002247, -0.004816)
ob_labels.rotation_euler = (1.571, 0.4363, -1.217e-14)
ob_labels.show_transparent = True
ob_labels.lineart.crease_threshold = 0.0
_m = ob_labels.modifiers.new('Auto Smooth', 'NODES')
_m.node_group = ng_auto_smooth
_gi = [s.identifier for s in ng_auto_smooth.interface.items_tree if s.item_type == 'SOCKET' and s.in_out == 'INPUT']
_m[_gi[1]] = 0.6981  # Angle
ob_panelbutton8_001.location = (0.003165, 0.0004491, -0.01907)
ob_panelbutton8_001.rotation_euler = (1.571, 0.1222, 1.342e-15)
ob_panelbutton8_001.show_transparent = True
ob_panelbutton8_001.lineart.crease_threshold = 0.0
_m = ob_panelbutton8_001.modifiers.new('Auto Smooth', 'NODES')
_m.node_group = ng_auto_smooth
_gi = [s.identifier for s in ng_auto_smooth.interface.items_tree if s.item_type == 'SOCKET' and s.in_out == 'INPUT']
_m[_gi[1]] = 0.5236  # Angle
ob_bomb_drop_guard.location = (0.01033, -0.02168, 0.009665)
ob_bomb_drop_guard.rotation_euler = (1.571, -2.98e-08, -1.776e-15)
ob_bomb_drop_guard.scale = (0.004992, 0.004992, 0.004992)
ob_bomb_drop_guard.lineart.crease_threshold = 0.0
ob_plane_008.location = (0.002521, -0.02774, 0.009665)
ob_plane_008.rotation_euler = (1.199e-14, 1.571, 0.0)
ob_plane_008.scale = (0.005426, 0.005426, 0.005426)
ob_plane_008.lineart.crease_threshold = 0.0
_m = ob_plane_008.modifiers.new('Auto Smooth', 'NODES')
_m.node_group = ng_auto_smooth
_gi = [s.identifier for s in ng_auto_smooth.interface.items_tree if s.item_type == 'SOCKET' and s.in_out == 'INPUT']
_m[_gi[1]] = 1.421  # Angle

# ---- collection membership
col_collection_1.objects.link(ob_standby_pitot)
col_collection_1.objects.link(ob_heatswitch)
col_collection_1.objects.link(ob_bomb_arm)
col_collection_1.objects.link(ob_panelbottomextrusiontop)
col_collection_1.objects.link(ob_labels)
col_collection_1.objects.link(ob_panelbutton8_001)
col_collection_1.objects.link(ob_bomb_drop_guard)
col_collection_1.objects.link(ob_plane_008)

# ---- scene / render settings (as saved in the file)
scene.frame_start = 1; scene.frame_end = 250; scene.frame_set(1)
scene.render.engine = 'BLENDER_EEVEE_NEXT'
scene.render.resolution_percentage = 50
scene.render.dither_intensity = 0.0
scene.cycles.use_denoising = False
scene.cycles.samples = 128
scene.cycles.sampling_pattern = 'TABULATED_SOBOL'
scene.cycles.use_adaptive_sampling = False
scene.cycles.use_light_tree = False
scene.cycles.blur_glossy = 0.0
scene.cycles.sample_clamp_indirect = 0.0
scene.view_settings.view_transform = 'Standard'
bpy.context.view_layer.update()

# ---- added for rendering (the .blend has no active camera and no usable light): camera, sun
cam_auto = bpy.data.cameras.new('AutoCamera')
cam_auto.lens = 50.0
cam_auto.sensor_width = 36.0
cam_auto.clip_end = 1000.0
ob_auto_camera = bpy.data.objects.new('AutoCamera', cam_auto)
scene.collection.objects.link(ob_auto_camera)
ob_auto_camera.location = (0.180689, -0.221832, 0.142648)
ob_auto_camera.rotation_euler = (1.09748, -7.21219e-08, 0.694738)
scene.camera = ob_auto_camera
light_auto_sun = bpy.data.lights.new('AutoSun', 'SUN')
light_auto_sun.energy = 3.0
light_auto_sun.angle = 0.0523599
ob_auto_sun = bpy.data.objects.new('AutoSun', light_auto_sun)
scene.collection.objects.link(ob_auto_sun)
ob_auto_sun.rotation_euler = (0.872665, 0.174533, 0.523599)
bpy.context.view_layer.update()
